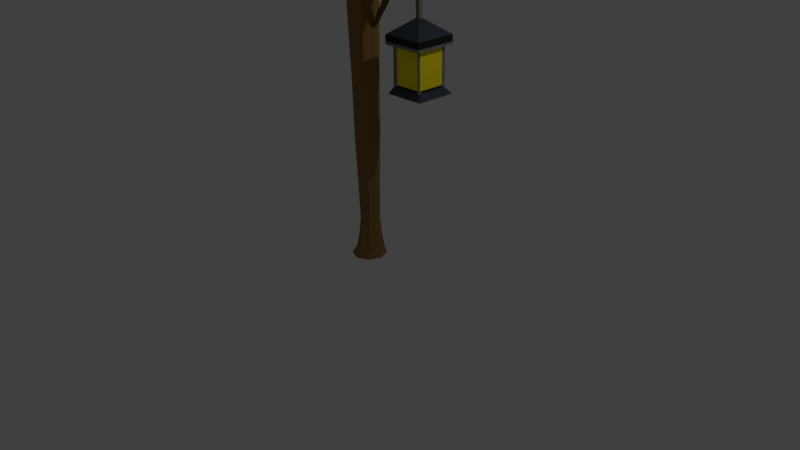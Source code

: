 # Source: lamppost.blend  (saved by Blender 2.77.0; exported with 4.5.12 LTS)
import bpy
from mathutils import Matrix  # noqa: F401  (used for matrix-valued properties, if any)

bpy.ops.wm.read_factory_settings(use_empty=True)
scene = bpy.context.scene
scene.name = 'Scene'

# ---- collections
col_collection_1 = bpy.data.collections.new('Collection 1'); scene.collection.children.link(col_collection_1)

# ---- materials (node trees are filled in below, after node groups)
mat_material_001 = bpy.data.materials.new('Material.001')
mat_material_001.alpha_threshold = 0.0
mat_material_001.use_transparent_shadow = False
mat_material_001.roughness = 0.5
mat_lampmat = bpy.data.materials.new('lampMat')
mat_lampmat.alpha_threshold = 0.0
mat_lampmat.use_transparent_shadow = False
mat_lampmat.diffuse_color = (0.2699, 0.154, 0.04993, 1.0)
mat_lampmat.specular_color = (0.448, 0.2023, 0.06468)
mat_lampmat.roughness = 0.5
mat_lampmat2 = bpy.data.materials.new('lampMat2')
mat_lampmat2.alpha_threshold = 0.0
mat_lampmat2.use_transparent_shadow = False
mat_lampmat2.diffuse_color = (0.1373, 0.09175, 0.02315, 1.0)
mat_lampmat2.roughness = 0.5
mat_metallamp = bpy.data.materials.new('metallamp')
mat_metallamp.alpha_threshold = 0.0
mat_metallamp.use_transparent_shadow = False
mat_metallamp.diffuse_color = (0.2175, 0.2199, 0.1797, 1.0)
mat_metallamp.specular_color = (0.2633, 0.2626, 0.2208)
mat_metallamp.roughness = 0.5
mat_metallamp2 = bpy.data.materials.new('metallamp2')
mat_metallamp2.alpha_threshold = 0.0
mat_metallamp2.use_transparent_shadow = False
mat_metallamp2.diffuse_color = (0.05286, 0.06663, 0.08438, 1.0)
mat_metallamp2.specular_color = (0.01681, 0.02029, 0.02519)
mat_metallamp2.roughness = 0.5
mat_metalllammp3 = bpy.data.materials.new('metalllammp3')
mat_metalllammp3.alpha_threshold = 0.0
mat_metalllammp3.use_transparent_shadow = False
mat_metalllammp3.diffuse_color = (0.01655, 0.02024, 0.02493, 1.0)
mat_metalllammp3.roughness = 0.5
mat_sheetlamp = bpy.data.materials.new('sheetLamp')
mat_sheetlamp.alpha_threshold = 0.0
mat_sheetlamp.use_transparent_shadow = False
mat_sheetlamp.diffuse_color = (1.0, 0.8275, 0.01018, 1.0)
mat_sheetlamp.specular_color = (1.0, 0.9985, 0.1433)
mat_sheetlamp.roughness = 0.5

# ---- material node trees
mat_material_001.use_nodes = True; mat_material_001.node_tree.nodes.clear()
_N = mat_material_001.node_tree.nodes; _L = mat_material_001.node_tree.links
n0 = _N.new('ShaderNodeOutputMaterial'); n0.name = 'Material Output'; n0.location = (300, 300)
n1 = _N.new('ShaderNodeBsdfDiffuse'); n1.name = 'Diffuse BSDF'; n1.location = (10, 300)
n1.inputs[0].default_value = (0.326, 0.1709, 0.09388, 1.0)
_L.new(n1.outputs[0], n0.inputs[0])
n0.is_active_output = True

# ---- world
world_world = bpy.data.worlds.new('World'); scene.world = world_world
world_world.color = (0.05088, 0.05088, 0.05088)
world_world.use_sun_shadow = False
world_world.sun_shadow_jitter_overblur = 0.0
world_world.cycles.sampling_method = 'MANUAL'

# ---- cameras
cam_camera = bpy.data.cameras.new('Camera')
cam_camera.clip_end = 100.0
cam_camera.lens = 35.0
cam_camera.sensor_width = 32.0
cam_camera.sensor_height = 18.0
cam_camera.ortho_scale = 7.314
cam_camera.dof.focus_distance = 0.0
cam_camera.dof.aperture_fstop = 128.0

# ---- lights
light_lamp = bpy.data.lights.new('Lamp', 'POINT')
light_lamp.transmission_factor = 0.0
light_lamp.cutoff_distance = 30.0
light_lamp.energy = 100.0
light_lamp.shadow_buffer_clip_start = 1.001
light_lamp.shadow_soft_size = 0.1
light_lamp.shadow_maximum_resolution = 0.006
light_lamp.use_absolute_resolution = True

# ---- meshes
me_cylinder = bpy.data.meshes.new('Cylinder')
me_cylinder.from_pydata([(5.013, 13.13, 18.11), (8.864, 13.13, 18.11), (5.013, 13.13, 14.26), (8.864, 13.13, 14.26), (5.315, 13.73, 17.71), (8.37, 13.73, 17.71), (5.315, 13.73, 14.66), (8.37, 13.73, 14.66), (5.315, 13.91, 17.71), (8.37, 13.91, 17.71), (5.315, 13.91, 14.66), (8.37, 13.91, 14.66), (4.856, 17.37, 18.17), (8.822, 17.37, 18.17), (4.856, 17.37, 14.2), (8.822, 17.37, 14.2), (5.315, 17.25, 14.66), (8.37, 17.25, 14.66), (8.37, 17.25, 17.71), (5.315, 17.25, 17.71), (5.368, 13.13, 18.11), (5.368, 13.13, 14.26), (5.603, 13.73, 17.71), (5.603, 13.73, 14.66), (5.603, 13.91, 17.58), (5.603, 13.91, 14.79), (5.23, 17.37, 18.17), (5.23, 17.37, 14.2), (5.603, 17.25, 17.58), (5.603, 17.25, 14.79), (8.536, 13.13, 18.11), (8.111, 13.73, 17.71), (8.111, 13.91, 17.58), (8.485, 17.37, 18.17), (8.111, 17.25, 14.79), (8.536, 13.13, 14.26), (8.111, 13.73, 14.66), (8.111, 13.91, 14.79), (8.485, 17.37, 14.2), (8.111, 17.25, 17.58), (5.013, 13.13, 14.56), (8.864, 13.13, 14.56), (5.315, 13.73, 14.89), (8.37, 13.73, 14.89), (5.408, 13.91, 14.89), (8.277, 13.91, 14.89), (4.856, 17.37, 14.51), (8.822, 17.37, 14.51), (5.408, 17.25, 14.89), (8.277, 17.25, 14.89), (5.481, 18.23, 14.2), (5.368, 13.13, 14.56), (5.731, 18.23, 14.2), (8.536, 13.13, 14.56), (5.013, 13.13, 17.82), (5.315, 13.73, 17.47), (5.408, 13.91, 17.47), (4.856, 17.37, 17.86), (8.277, 17.25, 17.47), (5.368, 13.13, 17.82), (8.536, 13.13, 17.82), (8.864, 13.13, 17.82), (8.37, 13.73, 17.47), (8.277, 13.91, 17.47), (8.822, 17.37, 17.86), (5.408, 17.25, 17.47), (5.981, 18.23, 14.2), (6.232, 18.23, 14.2), (8.37, 16.97, 14.66), (8.37, 16.69, 14.66), (8.37, 16.41, 14.66), (8.37, 16.13, 14.66), (8.37, 15.86, 14.66), (8.37, 15.58, 14.66), (8.37, 15.3, 14.66), (8.37, 15.02, 14.66), (8.37, 14.74, 14.66), (8.37, 14.46, 14.66), (8.37, 14.19, 14.66), (5.315, 16.97, 17.71), (5.315, 16.69, 17.71), (5.315, 16.41, 17.71), (5.315, 16.13, 17.71), (5.315, 15.86, 17.71), (5.315, 15.58, 17.71), (5.315, 15.3, 17.71), (5.315, 15.02, 17.71), (5.315, 14.74, 17.71), (5.315, 14.46, 17.71), (5.315, 14.19, 17.71), (5.315, 14.19, 14.66), (5.315, 14.46, 14.66), (5.315, 14.74, 14.66), (5.315, 15.02, 14.66), (5.315, 15.3, 14.66), (5.315, 15.58, 14.66), (5.315, 15.86, 14.66), (5.315, 16.13, 14.66), (5.315, 16.41, 14.66), (5.315, 16.69, 14.66), (5.315, 16.97, 14.66), (8.37, 14.19, 17.71), (8.37, 14.46, 17.71), (8.37, 14.74, 17.71), (8.37, 15.02, 17.71), (8.37, 15.3, 17.71), (8.37, 15.58, 17.71), (8.37, 15.86, 17.71), (8.37, 16.13, 17.71), (8.37, 16.41, 17.71), (8.37, 16.69, 17.71), (8.37, 16.97, 17.71), (5.603, 14.19, 14.79), (5.603, 14.46, 14.79), (5.603, 14.74, 14.79), (5.603, 15.02, 14.79), (5.603, 15.3, 14.79), (5.603, 15.58, 14.79), (5.603, 15.86, 14.79), (5.603, 16.13, 14.79), (5.603, 16.41, 14.79), (5.603, 16.69, 14.79), (5.603, 16.97, 14.79), (5.603, 14.19, 17.58), (5.603, 14.46, 17.58), (5.603, 14.74, 17.58), (5.603, 15.02, 17.58), (5.603, 15.3, 17.58), (5.603, 15.58, 17.58), (5.603, 15.86, 17.58), (5.603, 16.13, 17.58), (5.603, 16.41, 17.58), (5.603, 16.69, 17.58), (5.603, 16.97, 17.58), (8.111, 14.19, 14.79), (8.111, 14.46, 14.79), (8.111, 14.74, 14.79), (8.111, 15.02, 14.79), (8.111, 15.3, 14.79), (8.111, 15.58, 14.79), (8.111, 15.86, 14.79), (8.111, 16.13, 14.79), (8.111, 16.41, 14.79), (8.111, 16.69, 14.79), (8.111, 16.97, 14.79), (8.111, 14.19, 17.58), (8.111, 14.46, 17.58), (8.111, 14.74, 17.58), (8.111, 15.02, 17.58), (8.111, 15.3, 17.58), (8.111, 15.58, 17.58), (8.111, 15.86, 17.58), (8.111, 16.13, 17.58), (8.111, 16.41, 17.58), (8.111, 16.69, 17.58), (8.111, 16.97, 17.58), (8.277, 14.19, 14.89), (8.277, 14.46, 14.89), (8.277, 14.74, 14.89), (8.277, 15.02, 14.89), (8.277, 15.3, 14.89), (8.277, 15.58, 14.89), (8.277, 15.86, 14.89), (8.277, 16.13, 14.89), (8.277, 16.41, 14.89), (8.277, 16.69, 14.89), (8.277, 16.97, 14.89), (5.408, 14.19, 14.89), (5.408, 14.46, 14.89), (5.408, 14.74, 14.89), (5.408, 15.02, 14.89), (5.408, 15.3, 14.89), (5.408, 15.58, 14.89), (5.408, 15.86, 14.89), (5.408, 16.13, 14.89), (5.408, 16.41, 14.89), (5.408, 16.69, 14.89), (5.408, 16.97, 14.89), (8.277, 14.19, 17.47), (8.277, 14.46, 17.47), (8.277, 14.74, 17.47), (8.277, 15.02, 17.47), (8.277, 15.3, 17.47), (8.277, 15.58, 17.47), (8.277, 15.86, 17.47), (8.277, 16.13, 17.47), (8.277, 16.41, 17.47), (8.277, 16.69, 17.47), (8.277, 16.97, 17.47), (5.408, 14.19, 17.47), (5.408, 14.46, 17.47), (5.408, 14.74, 17.47), (5.408, 15.02, 17.47), (5.408, 15.3, 17.47), (5.408, 15.58, 17.47), (5.408, 15.86, 17.47), (5.408, 16.13, 17.47), (5.408, 16.41, 17.47), (5.408, 16.69, 17.47), (5.408, 16.97, 17.47), (8.292, 13.13, 14.26), (8.049, 13.13, 14.26), (7.805, 13.13, 14.26), (7.561, 13.13, 14.26), (7.318, 13.13, 14.26), (7.074, 13.13, 14.26), (6.83, 13.13, 14.26), (6.587, 13.13, 14.26), (6.343, 13.13, 14.26), (6.099, 13.13, 14.26), (5.856, 13.13, 14.26), (5.612, 13.13, 14.26), (7.918, 13.73, 14.66), (7.725, 13.73, 14.66), (7.532, 13.73, 14.66), (7.339, 13.73, 14.66), (7.146, 13.73, 14.66), (6.954, 13.73, 14.66), (6.761, 13.73, 14.66), (6.568, 13.73, 14.66), (6.375, 13.73, 14.66), (6.182, 13.73, 14.66), (5.989, 13.73, 14.66), (5.796, 13.73, 14.66), (7.918, 13.91, 14.79), (7.725, 13.91, 14.79), (7.532, 13.91, 14.79), (7.339, 13.91, 14.79), (7.146, 13.91, 14.79), (6.954, 13.91, 14.79), (6.761, 13.91, 14.79), (6.568, 13.91, 14.79), (6.375, 13.91, 14.79), (6.182, 13.91, 14.79), (5.989, 13.91, 14.79), (5.796, 13.91, 14.79), (8.235, 17.37, 14.2), (7.984, 17.37, 14.2), (7.734, 17.37, 14.2), (7.484, 17.37, 14.2), (7.233, 17.37, 14.2), (6.983, 17.37, 14.2), (6.732, 17.37, 14.2), (6.482, 17.37, 14.2), (6.232, 17.37, 14.2), (5.981, 17.37, 14.2), (5.731, 17.37, 14.2), (5.481, 17.37, 14.2), (7.918, 17.25, 17.58), (7.725, 17.25, 17.58), (7.532, 17.25, 17.58), (7.339, 17.25, 17.58), (7.146, 17.25, 17.58), (6.954, 17.25, 17.58), (6.761, 17.25, 17.58), (6.568, 17.25, 17.58), (6.375, 17.25, 17.58), (6.182, 17.25, 17.58), (5.989, 17.25, 17.58), (5.796, 17.25, 17.58), (5.612, 13.13, 18.11), (5.856, 13.13, 18.11), (6.099, 13.13, 18.11), (6.343, 13.13, 18.11), (6.587, 13.13, 18.11), (6.83, 13.13, 18.11), (7.074, 13.13, 18.11), (7.318, 13.13, 18.11), (7.561, 13.13, 18.11), (7.805, 13.13, 18.11), (8.049, 13.13, 18.11), (8.292, 13.13, 18.11), (5.796, 13.73, 17.71), (5.989, 13.73, 17.71), (6.182, 13.73, 17.71), (6.375, 13.73, 17.71), (6.568, 13.73, 17.71), (6.761, 13.73, 17.71), (6.954, 13.73, 17.71), (7.146, 13.73, 17.71), (7.339, 13.73, 17.71), (7.532, 13.73, 17.71), (7.725, 13.73, 17.71), (7.918, 13.73, 17.71), (5.796, 13.91, 17.58), (5.989, 13.91, 17.58), (6.182, 13.91, 17.58), (6.375, 13.91, 17.58), (6.568, 13.91, 17.58), (6.761, 13.91, 17.58), (6.954, 13.91, 17.58), (7.146, 13.91, 17.58), (7.339, 13.91, 17.58), (7.532, 13.91, 17.58), (7.725, 13.91, 17.58), (7.918, 13.91, 17.58), (5.481, 17.37, 18.17), (5.731, 17.37, 18.17), (5.981, 17.37, 18.17), (6.232, 17.37, 18.17), (6.482, 17.37, 18.17), (6.732, 17.37, 18.17), (6.983, 17.37, 18.17), (7.233, 17.37, 18.17), (7.484, 17.37, 18.17), (7.734, 17.37, 18.17), (7.984, 17.37, 18.17), (8.235, 17.37, 18.17), (5.796, 17.25, 14.79), (5.989, 17.25, 14.79), (6.182, 17.25, 14.79), (6.375, 17.25, 14.79), (6.568, 17.25, 14.79), (6.761, 17.25, 14.79), (6.954, 17.25, 14.79), (7.146, 17.25, 14.79), (7.339, 17.25, 14.79), (7.532, 17.25, 14.79), (7.725, 17.25, 14.79), (7.918, 17.25, 14.79), (5.612, 13.13, 14.56), (5.856, 13.13, 14.56), (6.099, 13.13, 14.56), (6.343, 13.13, 14.56), (6.587, 13.13, 14.56), (6.83, 13.13, 14.56), (7.074, 13.13, 14.56), (7.318, 13.13, 14.56), (7.561, 13.13, 14.56), (7.805, 13.13, 14.56), (8.049, 13.13, 14.56), (8.292, 13.13, 14.56), (6.482, 18.23, 14.2), (6.732, 18.23, 14.2), (6.983, 18.23, 14.2), (7.233, 18.23, 14.2), (7.484, 18.23, 14.2), (7.734, 18.23, 14.2), (7.984, 18.23, 14.2), (8.235, 18.23, 14.2), (8.822, 18.23, 17.86), (4.856, 18.23, 17.86), (8.822, 18.23, 14.51), (4.856, 18.23, 14.51), (8.485, 18.23, 14.2), (8.485, 18.23, 18.17), (5.23, 18.23, 14.2), (5.23, 18.23, 18.17), (8.822, 18.23, 14.2), (4.856, 18.23, 14.2), (8.822, 18.23, 18.17), (4.856, 18.23, 18.17), (5.612, 13.13, 17.82), (5.856, 13.13, 17.82), (6.099, 13.13, 17.82), (6.343, 13.13, 17.82), (6.587, 13.13, 17.82), (6.83, 13.13, 17.82), (7.074, 13.13, 17.82), (7.318, 13.13, 17.82), (7.561, 13.13, 17.82), (7.805, 13.13, 17.82), (8.049, 13.13, 17.82), (8.292, 13.13, 17.82), (7.918, 14.19, 17.58), (7.725, 14.19, 17.58), (7.532, 14.19, 17.58), (7.339, 14.19, 17.58), (7.146, 14.19, 17.58), (6.954, 14.19, 17.58), (6.761, 14.19, 17.58), (6.568, 14.19, 17.58), (6.375, 14.19, 17.58), (6.182, 14.19, 17.58), (5.989, 14.19, 17.58), (5.796, 14.19, 17.58), (7.918, 14.46, 17.58), (7.725, 14.46, 17.58), (7.532, 14.46, 17.58), (7.339, 14.46, 17.58), (7.146, 14.46, 17.58), (6.954, 14.46, 17.58), (6.761, 14.46, 17.58), (6.568, 14.46, 17.58), (6.375, 14.46, 17.58), (6.182, 14.46, 17.58), (5.989, 14.46, 17.58), (5.796, 14.46, 17.58), (7.918, 14.74, 17.58), (7.725, 14.74, 17.58), (7.532, 14.74, 17.58), (7.339, 14.74, 17.58), (7.146, 14.74, 17.58), (6.954, 14.74, 17.58), (6.761, 14.74, 17.58), (6.568, 14.74, 17.58), (6.375, 14.74, 17.58), (6.182, 14.74, 17.58), (5.989, 14.74, 17.58), (5.796, 14.74, 17.58), (7.918, 15.02, 17.58), (7.725, 15.02, 17.58), (7.532, 15.02, 17.58), (7.339, 15.02, 17.58), (7.146, 15.02, 17.58), (6.954, 15.02, 17.58), (6.761, 15.02, 17.58), (6.568, 15.02, 17.58), (6.375, 15.02, 17.58), (6.182, 15.02, 17.58), (5.989, 15.02, 17.58), (5.796, 15.02, 17.58), (7.918, 15.3, 17.58), (7.725, 15.3, 17.58), (7.532, 15.3, 17.58), (7.339, 15.3, 17.58), (7.146, 15.3, 17.58), (6.954, 15.3, 17.58), (6.761, 15.3, 17.58), (6.568, 15.3, 17.58), (6.375, 15.3, 17.58), (6.182, 15.3, 17.58), (5.989, 15.3, 17.58), (5.796, 15.3, 17.58), (7.918, 15.58, 17.58), (7.725, 15.58, 17.58), (7.532, 15.58, 17.58), (7.339, 15.58, 17.58), (7.146, 15.58, 17.58), (6.954, 15.58, 17.58), (6.761, 15.58, 17.58), (6.568, 15.58, 17.58), (6.375, 15.58, 17.58), (6.182, 15.58, 17.58), (5.989, 15.58, 17.58), (5.796, 15.58, 17.58), (7.918, 15.86, 17.58), (7.725, 15.86, 17.58), (7.532, 15.86, 17.58), (7.339, 15.86, 17.58), (7.146, 15.86, 17.58), (6.954, 15.86, 17.58), (6.761, 15.86, 17.58), (6.568, 15.86, 17.58), (6.375, 15.86, 17.58), (6.182, 15.86, 17.58), (5.989, 15.86, 17.58), (5.796, 15.86, 17.58), (7.918, 16.13, 17.58), (7.725, 16.13, 17.58), (7.532, 16.13, 17.58), (7.339, 16.13, 17.58), (7.146, 16.13, 17.58), (6.954, 16.13, 17.58), (6.761, 16.13, 17.58), (6.568, 16.13, 17.58), (6.375, 16.13, 17.58), (6.182, 16.13, 17.58), (5.989, 16.13, 17.58), (5.796, 16.13, 17.58), (7.918, 16.41, 17.58), (7.725, 16.41, 17.58), (7.532, 16.41, 17.58), (7.339, 16.41, 17.58), (7.146, 16.41, 17.58), (6.954, 16.41, 17.58), (6.761, 16.41, 17.58), (6.568, 16.41, 17.58), (6.375, 16.41, 17.58), (6.182, 16.41, 17.58), (5.989, 16.41, 17.58), (5.796, 16.41, 17.58), (7.918, 16.69, 17.58), (7.725, 16.69, 17.58), (7.532, 16.69, 17.58), (7.339, 16.69, 17.58), (7.146, 16.69, 17.58), (6.954, 16.69, 17.58), (6.761, 16.69, 17.58), (6.568, 16.69, 17.58), (6.375, 16.69, 17.58), (6.182, 16.69, 17.58), (5.989, 16.69, 17.58), (5.796, 16.69, 17.58), (7.918, 16.97, 17.58), (7.725, 16.97, 17.58), (7.532, 16.97, 17.58), (7.339, 16.97, 17.58), (7.146, 16.97, 17.58), (6.954, 16.97, 17.58), (6.761, 16.97, 17.58), (6.568, 16.97, 17.58), (6.375, 16.97, 17.58), (6.182, 16.97, 17.58), (5.989, 16.97, 17.58), (5.796, 16.97, 17.58), (5.796, 14.19, 14.79), (5.989, 14.19, 14.79), (6.182, 14.19, 14.79), (6.375, 14.19, 14.79), (6.568, 14.19, 14.79), (6.761, 14.19, 14.79), (6.954, 14.19, 14.79), (7.146, 14.19, 14.79), (7.339, 14.19, 14.79), (7.532, 14.19, 14.79), (7.725, 14.19, 14.79), (7.918, 14.19, 14.79), (5.796, 14.46, 14.79), (5.989, 14.46, 14.79), (6.182, 14.46, 14.79), (6.375, 14.46, 14.79), (6.568, 14.46, 14.79), (6.761, 14.46, 14.79), (6.954, 14.46, 14.79), (7.146, 14.46, 14.79), (7.339, 14.46, 14.79), (7.532, 14.46, 14.79), (7.725, 14.46, 14.79), (7.918, 14.46, 14.79), (5.796, 14.74, 14.79), (5.989, 14.74, 14.79), (6.182, 14.74, 14.79), (6.375, 14.74, 14.79), (6.568, 14.74, 14.79), (6.761, 14.74, 14.79), (6.954, 14.74, 14.79), (7.146, 14.74, 14.79), (7.339, 14.74, 14.79), (7.532, 14.74, 14.79), (7.725, 14.74, 14.79), (7.918, 14.74, 14.79), (5.796, 15.02, 14.79), (5.989, 15.02, 14.79), (6.182, 15.02, 14.79), (6.375, 15.02, 14.79), (6.568, 15.02, 14.79), (6.761, 15.02, 14.79), (6.954, 15.02, 14.79), (7.146, 15.02, 14.79), (7.339, 15.02, 14.79), (7.532, 15.02, 14.79), (7.725, 15.02, 14.79), (7.918, 15.02, 14.79), (5.796, 15.3, 14.79), (5.989, 15.3, 14.79), (6.182, 15.3, 14.79), (6.375, 15.3, 14.79), (6.568, 15.3, 14.79), (6.761, 15.3, 14.79), (6.954, 15.3, 14.79), (7.146, 15.3, 14.79), (7.339, 15.3, 14.79), (7.532, 15.3, 14.79), (7.725, 15.3, 14.79), (7.918, 15.3, 14.79), (5.796, 15.58, 14.79), (5.989, 15.58, 14.79), (6.182, 15.58, 14.79), (6.375, 15.58, 14.79), (6.568, 15.58, 14.79), (6.761, 15.58, 14.79), (6.954, 15.58, 14.79), (7.146, 15.58, 14.79), (7.339, 15.58, 14.79), (7.532, 15.58, 14.79), (7.725, 15.58, 14.79), (7.918, 15.58, 14.79), (5.796, 15.86, 14.79), (5.989, 15.86, 14.79), (6.182, 15.86, 14.79), (6.375, 15.86, 14.79), (6.568, 15.86, 14.79), (6.761, 15.86, 14.79), (6.954, 15.86, 14.79), (7.146, 15.86, 14.79), (7.339, 15.86, 14.79), (7.532, 15.86, 14.79), (7.725, 15.86, 14.79), (7.918, 15.86, 14.79), (5.796, 16.13, 14.79), (5.989, 16.13, 14.79), (6.182, 16.13, 14.79), (6.375, 16.13, 14.79), (6.568, 16.13, 14.79), (6.761, 16.13, 14.79), (6.954, 16.13, 14.79), (7.146, 16.13, 14.79), (7.339, 16.13, 14.79), (7.532, 16.13, 14.79), (7.725, 16.13, 14.79), (7.918, 16.13, 14.79), (5.796, 16.41, 14.79), (5.989, 16.41, 14.79), (6.182, 16.41, 14.79), (6.375, 16.41, 14.79), (6.568, 16.41, 14.79), (6.761, 16.41, 14.79), (6.954, 16.41, 14.79), (7.146, 16.41, 14.79), (7.339, 16.41, 14.79), (7.532, 16.41, 14.79), (7.725, 16.41, 14.79), (7.918, 16.41, 14.79), (5.796, 16.69, 14.79), (5.989, 16.69, 14.79), (6.182, 16.69, 14.79), (6.375, 16.69, 14.79), (6.568, 16.69, 14.79), (6.761, 16.69, 14.79), (6.954, 16.69, 14.79), (7.146, 16.69, 14.79), (7.339, 16.69, 14.79), (7.532, 16.69, 14.79), (7.725, 16.69, 14.79), (7.918, 16.69, 14.79), (5.796, 16.97, 14.79), (5.989, 16.97, 14.79), (6.182, 16.97, 14.79), (6.375, 16.97, 14.79), (6.568, 16.97, 14.79), (6.761, 16.97, 14.79), (6.954, 16.97, 14.79), (7.146, 16.97, 14.79), (7.339, 16.97, 14.79), (7.532, 16.97, 14.79), (7.725, 16.97, 14.79), (7.918, 16.97, 14.79), (4.856, 17.62, 18.17), (8.822, 17.62, 18.17), (4.856, 17.62, 14.2), (8.822, 17.62, 14.2), (5.23, 17.62, 18.17), (5.23, 17.62, 14.2), (8.485, 17.62, 18.17), (8.485, 17.62, 14.2), (4.856, 17.62, 14.51), (8.822, 17.62, 14.51), (4.856, 17.62, 17.86), (8.822, 17.62, 17.86), (8.235, 17.62, 14.2), (7.984, 17.62, 14.2), (7.734, 17.62, 14.2), (7.484, 17.62, 14.2), (7.233, 17.62, 14.2), (6.983, 17.62, 14.2), (6.732, 17.62, 14.2), (6.482, 17.62, 14.2), (6.232, 17.62, 14.2), (5.981, 17.62, 14.2), (5.731, 17.62, 14.2), (5.481, 17.62, 14.2), (5.481, 17.62, 18.17), (5.731, 17.62, 18.17), (5.981, 17.62, 18.17), (6.232, 17.62, 18.17), (6.482, 17.62, 18.17), (6.732, 17.62, 18.17), (6.983, 17.62, 18.17), (7.233, 17.62, 18.17), (7.484, 17.62, 18.17), (7.734, 17.62, 18.17), (7.984, 17.62, 18.17), (8.235, 17.62, 18.17), (5.481, 18.23, 18.17), (5.731, 18.23, 18.17), (5.981, 18.23, 18.17), (6.232, 18.23, 18.17), (6.482, 18.23, 18.17), (6.732, 18.23, 18.17), (6.983, 18.23, 18.17), (7.233, 18.23, 18.17), (7.484, 18.23, 18.17), (7.734, 18.23, 18.17), (7.984, 18.23, 18.17), (8.235, 18.23, 18.17), (6.724, 19.58, 16.0), (6.748, 19.58, 16.0), (6.772, 19.58, 16.0), (6.796, 19.58, 16.0), (6.82, 19.58, 16.0), (6.844, 19.58, 16.0), (6.868, 19.58, 16.0), (6.891, 19.58, 16.0), (6.915, 19.58, 16.0), (6.939, 19.58, 16.0), (6.963, 19.58, 16.0), (6.987, 19.58, 16.0), (7.044, 19.58, 16.34), (6.664, 19.58, 16.34), (7.044, 19.58, 16.02), (6.664, 19.58, 16.02), (7.011, 19.58, 16.0), (7.011, 19.58, 16.37), (6.7, 19.58, 16.0), (6.7, 19.58, 16.37), (7.044, 19.58, 16.0), (6.664, 19.58, 16.0), (7.044, 19.58, 16.37), (6.664, 19.58, 16.37), (6.724, 19.58, 16.37), (6.748, 19.58, 16.37), (6.772, 19.58, 16.37), (6.796, 19.58, 16.37), (6.82, 19.58, 16.37), (6.844, 19.58, 16.37), (6.868, 19.58, 16.37), (6.891, 19.58, 16.37), (6.915, 19.58, 16.37), (6.939, 19.58, 16.37), (6.963, 19.58, 16.37), (6.987, 19.58, 16.37), (6.724, 21.97, 16.0), (6.748, 21.97, 16.0), (6.772, 21.97, 16.0), (6.796, 21.97, 16.0), (6.82, 21.97, 16.0), (6.844, 21.97, 16.0), (6.868, 21.97, 16.0), (6.891, 21.97, 16.0), (6.915, 21.97, 16.0), (6.939, 21.97, 16.0), (6.963, 21.97, 16.0), (6.987, 21.97, 16.0), (7.011, 21.97, 16.34), (6.7, 21.97, 16.34), (7.044, 21.97, 16.34), (6.664, 21.97, 16.34), (7.011, 21.97, 16.02), (6.7, 21.97, 16.02), (7.044, 21.97, 16.02), (6.664, 21.97, 16.02), (7.011, 21.97, 16.0), (7.011, 21.97, 16.37), (6.7, 21.97, 16.0), (6.7, 21.97, 16.37), (7.044, 21.97, 16.0), (6.664, 21.97, 16.0), (7.044, 21.97, 16.37), (6.664, 21.97, 16.37), (6.724, 21.97, 16.37), (6.748, 21.97, 16.37), (6.772, 21.97, 16.37), (6.796, 21.97, 16.37), (6.82, 21.97, 16.37), (6.844, 21.97, 16.37), (6.868, 21.97, 16.37), (6.891, 21.97, 16.37), (6.915, 21.97, 16.37), (6.939, 21.97, 16.37), (6.963, 21.97, 16.37), (6.987, 21.97, 16.37), (6.987, 21.97, 16.02), (6.963, 21.97, 16.02), (6.939, 21.97, 16.02), (6.915, 21.97, 16.02), (6.891, 21.97, 16.02), (6.868, 21.97, 16.02), (6.844, 21.97, 16.02), (6.82, 21.97, 16.02), (6.796, 21.97, 16.02), (6.772, 21.97, 16.02), (6.748, 21.97, 16.02), (6.724, 21.97, 16.02), (6.987, 21.97, 16.34), (6.963, 21.97, 16.34), (6.939, 21.97, 16.34), (6.915, 21.97, 16.34), (6.891, 21.97, 16.34), (6.868, 21.97, 16.34), (6.844, 21.97, 16.34), (6.82, 21.97, 16.34), (6.796, 21.97, 16.34), (6.772, 21.97, 16.34), (6.748, 21.97, 16.34), (6.724, 21.97, 16.34), (-0.03867, -2.962, 15.02), (3.432e-08, -1.055, 15.21), (0.7733, -2.962, 15.35), (0.6719, -1.055, 15.49), (1.11, -2.962, 16.17), (0.9503, -1.055, 16.16), (0.7733, -2.962, 16.98), (0.6719, -1.055, 16.84), (-0.03867, -2.962, 17.31), (-4.876e-08, -1.055, 17.11), (-0.8507, -2.962, 16.98), (-0.6719, -1.055, 16.84), (-1.187, -2.962, 16.17), (-0.9503, -1.055, 16.16), (-0.8507, -2.962, 15.35), (-0.6719, -1.055, 15.49), (-0.1322, -4.135, 14.76), (0.8275, -4.135, 15.16), (1.225, -4.135, 16.12), (0.8275, -4.135, 17.08), (-0.1322, -4.135, 17.48), (-1.092, -4.135, 17.08), (-1.489, -4.135, 16.12), (-1.092, -4.135, 15.16), (-0.302, -4.989, 14.4), (0.9169, -4.989, 14.9), (1.422, -4.989, 16.12), (0.9169, -4.989, 17.34), (-0.302, -4.989, 17.85), (-1.521, -4.989, 17.34), (-2.026, -4.989, 16.12), (-1.521, -4.989, 14.9), (-0.04916, 2.904, 15.12), (0.6917, 2.904, 15.42), (0.9986, 2.904, 16.16), (0.6917, 2.904, 16.9), (-0.04916, 2.904, 17.21), (-0.79, 2.904, 16.9), (-1.097, 2.904, 16.16), (-0.79, 2.904, 15.42), (-0.09206, 7.661, 14.95), (0.7634, 7.661, 15.31), (1.118, 7.661, 16.16), (0.7634, 7.661, 17.02), (-0.09206, 7.661, 17.37), (-0.9475, 7.661, 17.02), (-1.302, 7.661, 16.16), (-0.9475, 7.661, 15.31), (-0.1151, 12.92, 14.9), (0.776, 12.92, 15.27), (1.145, 12.92, 16.16), (0.776, 12.92, 17.06), (-0.1151, 12.92, 17.42), (-1.006, 12.92, 17.06), (-1.375, 12.92, 16.16), (-1.006, 12.92, 15.27), (-0.1747, 17.24, 14.79), (0.7998, 17.24, 15.19), (1.204, 17.24, 16.16), (0.7998, 17.24, 17.14), (-0.1747, 17.24, 17.54), (-1.149, 17.24, 17.14), (-1.553, 17.24, 16.16), (-1.149, 17.24, 15.19), (-0.2742, 23.61, 14.69), (0.7701, 23.61, 15.12), (1.203, 23.61, 16.16), (0.7701, 23.61, 17.21), (-0.2742, 23.61, 17.64), (-1.318, 23.61, 17.21), (-1.751, 23.61, 16.16), (-1.318, 23.61, 15.12), (-0.2907, 24.44, 15.06), (0.4919, 24.44, 15.38), (0.8161, 24.44, 16.16), (0.4919, 24.44, 16.95), (-0.2907, 24.44, 17.27), (-1.073, 24.44, 16.95), (-1.398, 24.44, 16.16), (-1.073, 24.44, 15.38), (-0.2522, 24.55, 16.3), (-0.3148, 24.55, 16.27), (-0.3407, 24.55, 16.21), (-0.3148, 24.55, 16.14), (-0.2522, 24.55, 16.12), (-0.1897, 24.55, 16.14), (-0.1637, 24.55, 16.21), (-0.1897, 24.55, 16.27), (-1.26, 24.35, 15.19), (-0.2824, 24.35, 14.78), (-1.26, 24.35, 17.14), (-1.665, 24.35, 16.16), (0.6953, 24.35, 17.14), (-0.2824, 24.35, 17.55), (0.6953, 24.35, 15.19), (1.1, 24.35, 16.16), (0.7734, 22.92, 17.2), (-0.2634, 22.92, 17.63), (0.7734, 22.92, 15.13), (1.203, 22.85, 16.16), (-1.729, 22.92, 16.16), (-1.3, 22.92, 15.13), (-1.3, 22.92, 17.2), (-0.2634, 22.92, 14.7), (-0.2422, 21.56, 17.61), (1.203, 21.61, 16.16), (-1.264, 21.56, 15.14), (-1.264, 21.56, 17.19), (0.7797, 21.56, 17.19), (0.7797, 21.56, 15.14), (-1.687, 21.56, 16.16), (-0.2422, 21.56, 14.72), (-0.1803, 17.59, 17.55), (1.203, 17.59, 16.16), (-1.159, 17.59, 15.19), (-1.159, 17.59, 17.14), (0.7982, 17.59, 17.14), (0.7982, 17.59, 15.19), (-1.564, 17.59, 16.16), (-0.1803, 17.59, 14.78), (0.7945, 18.38, 17.15), (0.7945, 18.38, 15.18), (-1.589, 18.38, 16.16), (-0.1926, 18.38, 14.77), (-0.1926, 18.38, 17.56), (1.203, 18.38, 16.16), (-1.18, 18.38, 15.18), (-1.18, 18.38, 17.15), (0.9415, -2.962, 15.76), (0.8111, -1.055, 15.83), (1.026, -4.135, 15.64), (1.169, -4.989, 15.51), (0.8451, 2.904, 15.79), (0.9406, 7.661, 15.74), (0.9606, 12.92, 15.72), (1.002, 17.24, 15.68), (0.9864, 23.61, 15.64), (0.654, 24.44, 15.77), (-0.3278, 24.55, 16.24), (0.8978, 24.35, 15.68), (0.9857, 22.84, 15.7), (0.9927, 21.67, 15.62), (1.001, 17.59, 15.67), (0.9989, 18.38, 15.67), (0.9415, -2.962, 16.57), (0.8111, -1.055, 16.5), (1.026, -4.135, 16.6), (1.169, -4.989, 16.73), (0.8451, 2.904, 16.53), (0.9406, 7.661, 16.59), (0.9606, 12.92, 16.61), (1.002, 17.24, 16.65), (0.9864, 23.61, 16.69), (0.654, 24.44, 16.56), (-0.3278, 24.55, 16.18), (0.8978, 24.35, 16.65), (0.9793, 22.83, 16.69), (0.9805, 21.66, 16.71), (1.001, 17.59, 16.65), (0.9989, 18.38, 16.66), (0.7765, 22.24, 17.19), (0.7765, 22.24, 15.13), (-1.708, 22.24, 16.16), (-0.2528, 22.24, 14.71), (-0.2528, 22.24, 17.62), (-1.282, 22.24, 15.13), (-1.282, 22.24, 17.19), (0.9897, 22.24, 15.43), (0.9897, 22.24, 16.9), (7.062, 23.02, 16.16), (7.062, 21.63, 16.16), (7.038, 23.01, 15.64), (7.046, 21.69, 15.55), (7.031, 22.99, 16.75), (7.032, 21.68, 16.77), (7.988, 22.45, 16.17), (7.042, 22.34, 15.34), (7.042, 22.34, 16.98), (5.605, 22.98, 15.62), (5.684, 22.99, 16.16), (5.61, 22.28, 17.02), (5.599, 21.59, 16.8), (5.613, 21.6, 15.52), (5.685, 21.54, 16.16), (5.597, 22.96, 16.78), (5.61, 22.28, 15.3), (1.805, 22.81, 15.73), (1.809, 22.25, 16.86), (1.983, 21.65, 16.16), (1.809, 22.25, 15.47), (1.983, 22.83, 16.16), (1.801, 21.69, 16.68), (1.812, 21.7, 15.65), (1.799, 22.8, 16.67), (1.397, 22.81, 15.73), (1.401, 22.24, 16.86), (1.589, 21.65, 16.16), (1.401, 22.24, 15.47), (1.589, 22.82, 16.16), (1.392, 21.69, 16.68), (1.403, 21.7, 15.65), (1.391, 22.8, 16.67), (7.634, 22.9, 16.16), (7.634, 21.75, 16.16), (7.614, 22.89, 15.74), (7.621, 21.81, 15.66), (7.608, 22.88, 16.65), (7.609, 21.8, 16.67), (7.618, 22.34, 15.48), (7.618, 22.34, 16.84), (7.988, 22.23, 16.17), (7.984, 22.45, 16.09), (7.985, 22.24, 16.07), (7.983, 22.45, 16.27), (7.983, 22.23, 16.27), (7.988, 22.34, 16.17), (7.985, 22.34, 16.04), (7.985, 22.34, 16.3), (3.915, 22.91, 16.16), (3.782, 21.64, 16.74), (3.795, 21.65, 15.58), (3.78, 22.88, 16.73), (3.787, 22.9, 15.67), (3.791, 22.26, 16.94), (3.915, 21.59, 16.16), (3.791, 22.26, 15.38), (2.992, 22.86, 15.69), (2.996, 22.26, 16.91), (3.14, 21.61, 16.16), (2.996, 22.26, 15.42), (3.14, 22.88, 16.16), (2.986, 21.66, 16.72), (2.999, 21.67, 15.61), (2.985, 22.85, 16.7), (0.8807, -1.055, 16.33), (0.9219, 2.904, 16.35), (1.029, 7.661, 16.38), (1.053, 12.92, 16.39), (1.103, 17.24, 16.41), (1.026, -2.962, 16.37), (1.126, -4.135, 16.36), (1.295, -4.989, 16.43), (1.092, 21.63, 16.44), (1.102, 17.59, 16.41), (1.101, 18.38, 16.41), (1.892, 21.67, 16.42), (1.491, 21.67, 16.42), (3.848, 21.62, 16.45), (3.063, 21.64, 16.44), (0.9991, 24.35, 15.92), (1.094, 22.84, 15.93), (1.095, 23.61, 15.9), (0.7351, 24.44, 15.97), (-0.3343, 24.55, 16.22), (1.894, 22.82, 15.95), (1.493, 22.82, 15.95), (3.851, 22.9, 15.92), (3.066, 22.87, 15.93), (3.527, 22.89, 16.16), (3.384, 21.65, 16.73), (3.397, 21.66, 15.59), (3.383, 22.87, 16.71), (3.389, 22.88, 15.68), (3.394, 22.26, 16.93), (3.394, 22.26, 15.4), (3.456, 21.63, 16.45), (3.458, 22.89, 15.92), (1.026, -2.962, 15.96), (1.126, -4.135, 15.88), (1.295, -4.989, 15.82), (1.098, 21.64, 15.89), (1.102, 17.59, 15.92), (1.101, 18.38, 15.92), (0.8807, -1.055, 16.0), (0.9219, 2.904, 15.98), (1.029, 7.661, 15.95), (1.053, 12.92, 15.94), (1.103, 17.24, 15.92), (1.898, 21.68, 15.9), (1.496, 21.67, 15.9), (3.855, 21.62, 15.87), (3.069, 21.64, 15.88), (3.462, 21.63, 15.88), (3.5, 21.08, 16.17), (2.831, 21.33, 16.18), (3.403, 21.14, 16.35), (2.907, 21.3, 16.33), (3.136, 21.23, 16.41), (3.395, 21.14, 15.95), (2.906, 21.32, 16.0), (3.143, 21.23, 15.91), (2.868, 19.89, 16.16), (2.297, 20.21, 16.16), (2.789, 19.96, 16.32), (2.361, 20.17, 16.3), (1.745, 18.3, 16.14), (2.559, 20.08, 16.38), (2.781, 19.96, 15.95), (2.363, 20.19, 16.0), (2.566, 20.08, 15.92), (2.27, 19.1, 16.15), (1.757, 19.41, 16.15), (2.2, 19.17, 16.3), (1.815, 19.38, 16.28), (1.993, 19.29, 16.35), (2.193, 19.17, 15.96), (1.817, 19.39, 16.0), (1.999, 19.29, 15.93), (1.343, 18.54, 16.14), (1.69, 18.35, 16.26), (1.389, 18.51, 16.24), (1.529, 18.44, 16.3), (1.685, 18.35, 15.99), (1.39, 18.52, 16.03), (1.533, 18.44, 15.97), (1.037, 17.64, 16.17), (1.121, 18.3, 16.17), (1.074, 17.74, 16.34), (1.109, 18.22, 16.32), (1.098, 18.0, 16.39), (1.07, 17.75, 15.96), (1.126, 18.22, 16.01), (1.102, 17.99, 15.93), (0.9684, 17.65, 16.17), (0.9477, 18.31, 16.17), (0.9892, 17.75, 16.34), (0.9475, 18.23, 16.32), (0.971, 18.01, 16.39), (0.9837, 17.76, 15.96), (0.9636, 18.24, 16.01), (0.9762, 18.01, 15.93), (8.864, 13.13, 17.56), (8.864, 13.13, 17.31), (8.864, 13.13, 17.06), (8.864, 13.13, 16.81), (8.864, 13.13, 16.56), (8.864, 13.13, 16.31), (8.864, 13.13, 16.06), (8.864, 13.13, 15.81), (8.864, 13.13, 15.56), (8.864, 13.13, 15.31), (8.864, 13.13, 15.06), (8.864, 13.13, 14.81), (8.37, 13.73, 17.27), (8.37, 13.73, 17.08), (8.37, 13.73, 16.88), (8.37, 13.73, 16.68), (8.37, 13.73, 16.48), (8.37, 13.73, 16.28), (8.37, 13.73, 16.08), (8.37, 13.73, 15.89), (8.37, 13.73, 15.69), (8.37, 13.73, 15.49), (8.37, 13.73, 15.29), (8.37, 13.73, 15.09), (8.277, 13.91, 17.27), (8.277, 13.91, 17.08), (8.277, 13.91, 16.88), (8.277, 13.91, 16.68), (8.277, 13.91, 16.48), (8.277, 13.91, 16.28), (8.277, 13.91, 16.08), (8.277, 13.91, 15.89), (8.277, 13.91, 15.69), (8.277, 13.91, 15.49), (8.277, 13.91, 15.29), (8.277, 13.91, 15.09), (8.822, 17.37, 17.6), (8.822, 17.37, 17.34), (8.822, 17.37, 17.08), (8.822, 17.37, 16.83), (8.822, 17.37, 16.57), (8.822, 17.37, 16.31), (8.822, 17.37, 16.05), (8.822, 17.37, 15.8), (8.822, 17.37, 15.54), (8.822, 17.37, 15.28), (8.822, 17.37, 15.02), (8.822, 17.37, 14.77), (5.408, 17.25, 17.27), (5.408, 17.25, 17.08), (5.408, 17.25, 16.88), (5.408, 17.25, 16.68), (5.408, 17.25, 16.48), (5.408, 17.25, 16.28), (5.408, 17.25, 16.08), (5.408, 17.25, 15.89), (5.408, 17.25, 15.69), (5.408, 17.25, 15.49), (5.408, 17.25, 15.29), (5.408, 17.25, 15.09), (5.013, 13.13, 14.81), (5.013, 13.13, 15.06), (5.013, 13.13, 15.31), (5.013, 13.13, 15.56), (5.013, 13.13, 15.81), (5.013, 13.13, 16.06), (5.013, 13.13, 16.31), (5.013, 13.13, 16.56), (5.013, 13.13, 16.81), (5.013, 13.13, 17.06), (5.013, 13.13, 17.31), (5.013, 13.13, 17.56), (5.315, 13.73, 15.09), (5.315, 13.73, 15.29), (5.315, 13.73, 15.49), (5.315, 13.73, 15.69), (5.315, 13.73, 15.89), (5.315, 13.73, 16.08), (5.315, 13.73, 16.28), (5.315, 13.73, 16.48), (5.315, 13.73, 16.68), (5.315, 13.73, 16.88), (5.315, 13.73, 17.08), (5.315, 13.73, 17.27), (5.408, 13.91, 15.09), (5.408, 13.91, 15.29), (5.408, 13.91, 15.49), (5.408, 13.91, 15.69), (5.408, 13.91, 15.89), (5.408, 13.91, 16.08), (5.408, 13.91, 16.28), (5.408, 13.91, 16.48), (5.408, 13.91, 16.68), (5.408, 13.91, 16.88), (5.408, 13.91, 17.08), (5.408, 13.91, 17.27), (4.856, 17.37, 14.77), (4.856, 17.37, 15.02), (4.856, 17.37, 15.28), (4.856, 17.37, 15.54), (4.856, 17.37, 15.8), (4.856, 17.37, 16.05), (4.856, 17.37, 16.31), (4.856, 17.37, 16.57), (4.856, 17.37, 16.83), (4.856, 17.37, 17.08), (4.856, 17.37, 17.34), (4.856, 17.37, 17.6), (8.277, 17.25, 15.09), (8.277, 17.25, 15.29), (8.277, 17.25, 15.49), (8.277, 17.25, 15.69), (8.277, 17.25, 15.89), (8.277, 17.25, 16.08), (8.277, 17.25, 16.28), (8.277, 17.25, 16.48), (8.277, 17.25, 16.68), (8.277, 17.25, 16.88), (8.277, 17.25, 17.08), (8.277, 17.25, 17.27), (5.368, 13.13, 14.81), (5.368, 13.13, 15.06), (5.368, 13.13, 15.31), (5.368, 13.13, 15.56), (5.368, 13.13, 15.81), (5.368, 13.13, 16.06), (5.368, 13.13, 16.31), (5.368, 13.13, 16.56), (5.368, 13.13, 16.81), (5.368, 13.13, 17.06), (5.368, 13.13, 17.31), (5.368, 13.13, 17.56), (8.536, 13.13, 14.81), (8.536, 13.13, 15.06), (8.536, 13.13, 15.31), (8.536, 13.13, 15.56), (8.536, 13.13, 15.81), (8.536, 13.13, 16.06), (8.536, 13.13, 16.31), (8.536, 13.13, 16.56), (8.536, 13.13, 16.81), (8.536, 13.13, 17.06), (8.536, 13.13, 17.31), (8.536, 13.13, 17.56), (5.408, 14.19, 17.27), (5.408, 14.19, 17.08), (5.408, 14.19, 16.88), (5.408, 14.19, 16.68), (5.408, 14.19, 16.48), (5.408, 14.19, 16.28), (5.408, 14.19, 16.08), (5.408, 14.19, 15.89), (5.408, 14.19, 15.69), (5.408, 14.19, 15.49), (5.408, 14.19, 15.29), (5.408, 14.19, 15.09), (5.408, 14.46, 17.27), (5.408, 14.46, 17.08), (5.408, 14.46, 16.88), (5.408, 14.46, 16.68), (5.408, 14.46, 16.48), (5.408, 14.46, 16.28), (5.408, 14.46, 16.08), (5.408, 14.46, 15.89), (5.408, 14.46, 15.69), (5.408, 14.46, 15.49), (5.408, 14.46, 15.29), (5.408, 14.46, 15.09), (5.408, 14.74, 17.27), (5.408, 14.74, 17.08), (5.408, 14.74, 16.88), (5.408, 14.74, 16.68), (5.408, 14.74, 16.48), (5.408, 14.74, 16.28), (5.408, 14.74, 16.08), (5.408, 14.74, 15.89), (5.408, 14.74, 15.69), (5.408, 14.74, 15.49), (5.408, 14.74, 15.29), (5.408, 14.74, 15.09), (5.408, 15.02, 17.27), (5.408, 15.02, 17.08), (5.408, 15.02, 16.88), (5.408, 15.02, 16.68), (5.408, 15.02, 16.48), (5.408, 15.02, 16.28), (5.408, 15.02, 16.08), (5.408, 15.02, 15.89), (5.408, 15.02, 15.69), (5.408, 15.02, 15.49), (5.408, 15.02, 15.29), (5.408, 15.02, 15.09), (5.408, 15.3, 17.27), (5.408, 15.3, 17.08), (5.408, 15.3, 16.88), (5.408, 15.3, 16.68), (5.408, 15.3, 16.48), (5.408, 15.3, 16.28), (5.408, 15.3, 16.08), (5.408, 15.3, 15.89), (5.408, 15.3, 15.69), (5.408, 15.3, 15.49), (5.408, 15.3, 15.29), (5.408, 15.3, 15.09), (5.408, 15.58, 17.27), (5.408, 15.58, 17.08), (5.408, 15.58, 16.88), (5.408, 15.58, 16.68), (5.408, 15.58, 16.48), (5.408, 15.58, 16.28), (5.408, 15.58, 16.08), (5.408, 15.58, 15.89), (5.408, 15.58, 15.69), (5.408, 15.58, 15.49), (5.408, 15.58, 15.29), (5.408, 15.58, 15.09), (5.408, 15.86, 17.27), (5.408, 15.86, 17.08), (5.408, 15.86, 16.88), (5.408, 15.86, 16.68), (5.408, 15.86, 16.48), (5.408, 15.86, 16.28), (5.408, 15.86, 16.08), (5.408, 15.86, 15.89), (5.408, 15.86, 15.69), (5.408, 15.86, 15.49), (5.408, 15.86, 15.29), (5.408, 15.86, 15.09), (5.408, 16.13, 17.27), (5.408, 16.13, 17.08), (5.408, 16.13, 16.88), (5.408, 16.13, 16.68), (5.408, 16.13, 16.48), (5.408, 16.13, 16.28), (5.408, 16.13, 16.08), (5.408, 16.13, 15.89), (5.408, 16.13, 15.69), (5.408, 16.13, 15.49), (5.408, 16.13, 15.29), (5.408, 16.13, 15.09), (5.408, 16.41, 17.27), (5.408, 16.41, 17.08), (5.408, 16.41, 16.88), (5.408, 16.41, 16.68), (5.408, 16.41, 16.48), (5.408, 16.41, 16.28), (5.408, 16.41, 16.08), (5.408, 16.41, 15.89), (5.408, 16.41, 15.69), (5.408, 16.41, 15.49), (5.408, 16.41, 15.29), (5.408, 16.41, 15.09), (5.408, 16.69, 17.27), (5.408, 16.69, 17.08), (5.408, 16.69, 16.88), (5.408, 16.69, 16.68), (5.408, 16.69, 16.48), (5.408, 16.69, 16.28), (5.408, 16.69, 16.08), (5.408, 16.69, 15.89), (5.408, 16.69, 15.69), (5.408, 16.69, 15.49), (5.408, 16.69, 15.29), (5.408, 16.69, 15.09), (5.408, 16.97, 17.27), (5.408, 16.97, 17.08), (5.408, 16.97, 16.88), (5.408, 16.97, 16.68), (5.408, 16.97, 16.48), (5.408, 16.97, 16.28), (5.408, 16.97, 16.08), (5.408, 16.97, 15.89), (5.408, 16.97, 15.69), (5.408, 16.97, 15.49), (5.408, 16.97, 15.29), (5.408, 16.97, 15.09), (8.277, 14.19, 15.09), (8.277, 14.19, 15.29), (8.277, 14.19, 15.49), (8.277, 14.19, 15.69), (8.277, 14.19, 15.89), (8.277, 14.19, 16.08), (8.277, 14.19, 16.28), (8.277, 14.19, 16.48), (8.277, 14.19, 16.68), (8.277, 14.19, 16.88), (8.277, 14.19, 17.08), (8.277, 14.19, 17.27), (8.277, 14.46, 15.09), (8.277, 14.46, 15.29), (8.277, 14.46, 15.49), (8.277, 14.46, 15.69), (8.277, 14.46, 15.89), (8.277, 14.46, 16.08), (8.277, 14.46, 16.28), (8.277, 14.46, 16.48), (8.277, 14.46, 16.68), (8.277, 14.46, 16.88), (8.277, 14.46, 17.08), (8.277, 14.46, 17.27), (8.277, 14.74, 15.09), (8.277, 14.74, 15.29), (8.277, 14.74, 15.49), (8.277, 14.74, 15.69), (8.277, 14.74, 15.89), (8.277, 14.74, 16.08), (8.277, 14.74, 16.28), (8.277, 14.74, 16.48), (8.277, 14.74, 16.68), (8.277, 14.74, 16.88), (8.277, 14.74, 17.08), (8.277, 14.74, 17.27), (8.277, 15.02, 15.09), (8.277, 15.02, 15.29), (8.277, 15.02, 15.49), (8.277, 15.02, 15.69), (8.277, 15.02, 15.89), (8.277, 15.02, 16.08), (8.277, 15.02, 16.28), (8.277, 15.02, 16.48), (8.277, 15.02, 16.68), (8.277, 15.02, 16.88), (8.277, 15.02, 17.08), (8.277, 15.02, 17.27), (8.277, 15.3, 15.09), (8.277, 15.3, 15.29), (8.277, 15.3, 15.49), (8.277, 15.3, 15.69), (8.277, 15.3, 15.89), (8.277, 15.3, 16.08), (8.277, 15.3, 16.28), (8.277, 15.3, 16.48), (8.277, 15.3, 16.68), (8.277, 15.3, 16.88), (8.277, 15.3, 17.08), (8.277, 15.3, 17.27), (8.277, 15.58, 15.09), (8.277, 15.58, 15.29), (8.277, 15.58, 15.49), (8.277, 15.58, 15.69), (8.277, 15.58, 15.89), (8.277, 15.58, 16.08), (8.277, 15.58, 16.28), (8.277, 15.58, 16.48), (8.277, 15.58, 16.68), (8.277, 15.58, 16.88), (8.277, 15.58, 17.08), (8.277, 15.58, 17.27), (8.277, 15.86, 15.09), (8.277, 15.86, 15.29), (8.277, 15.86, 15.49), (8.277, 15.86, 15.69), (8.277, 15.86, 15.89), (8.277, 15.86, 16.08), (8.277, 15.86, 16.28), (8.277, 15.86, 16.48), (8.277, 15.86, 16.68), (8.277, 15.86, 16.88), (8.277, 15.86, 17.08), (8.277, 15.86, 17.27), (8.277, 16.13, 15.09), (8.277, 16.13, 15.29), (8.277, 16.13, 15.49), (8.277, 16.13, 15.69), (8.277, 16.13, 15.89), (8.277, 16.13, 16.08), (8.277, 16.13, 16.28), (8.277, 16.13, 16.48), (8.277, 16.13, 16.68), (8.277, 16.13, 16.88), (8.277, 16.13, 17.08), (8.277, 16.13, 17.27), (8.277, 16.41, 15.09), (8.277, 16.41, 15.29), (8.277, 16.41, 15.49), (8.277, 16.41, 15.69), (8.277, 16.41, 15.89), (8.277, 16.41, 16.08), (8.277, 16.41, 16.28), (8.277, 16.41, 16.48), (8.277, 16.41, 16.68), (8.277, 16.41, 16.88), (8.277, 16.41, 17.08), (8.277, 16.41, 17.27), (8.277, 16.69, 15.09), (8.277, 16.69, 15.29), (8.277, 16.69, 15.49), (8.277, 16.69, 15.69), (8.277, 16.69, 15.89), (8.277, 16.69, 16.08), (8.277, 16.69, 16.28), (8.277, 16.69, 16.48), (8.277, 16.69, 16.68), (8.277, 16.69, 16.88), (8.277, 16.69, 17.08), (8.277, 16.69, 17.27), (8.277, 16.97, 15.09), (8.277, 16.97, 15.29), (8.277, 16.97, 15.49), (8.277, 16.97, 15.69), (8.277, 16.97, 15.89), (8.277, 16.97, 16.08), (8.277, 16.97, 16.28), (8.277, 16.97, 16.48), (8.277, 16.97, 16.68), (8.277, 16.97, 16.88), (8.277, 16.97, 17.08), (8.277, 16.97, 17.27), (4.856, 18.23, 14.77), (4.856, 18.23, 15.02), (4.856, 18.23, 15.28), (4.856, 18.23, 15.54), (4.856, 18.23, 15.8), (4.856, 18.23, 16.05), (4.856, 18.23, 16.31), (4.856, 18.23, 16.57), (4.856, 18.23, 16.83), (4.856, 18.23, 17.08), (4.856, 18.23, 17.34), (4.856, 18.23, 17.6), (8.822, 18.23, 17.6), (8.822, 18.23, 17.34), (8.822, 18.23, 17.08), (8.822, 18.23, 16.83), (8.822, 18.23, 16.57), (8.822, 18.23, 16.31), (8.822, 18.23, 16.05), (8.822, 18.23, 15.8), (8.822, 18.23, 15.54), (8.822, 18.23, 15.28), (8.822, 18.23, 15.02), (8.822, 18.23, 14.77), (5.612, 13.13, 14.81), (5.612, 13.13, 15.06), (5.612, 13.13, 15.31), (5.612, 13.13, 15.56), (5.612, 13.13, 15.81), (5.612, 13.13, 16.06), (5.612, 13.13, 16.31), (5.612, 13.13, 16.56), (5.612, 13.13, 16.81), (5.612, 13.13, 17.06), (5.612, 13.13, 17.31), (5.612, 13.13, 17.56), (5.856, 13.13, 14.81), (5.856, 13.13, 15.06), (5.856, 13.13, 15.31), (5.856, 13.13, 15.56), (5.856, 13.13, 15.81), (5.856, 13.13, 16.06), (5.856, 13.13, 16.31), (5.856, 13.13, 16.56), (5.856, 13.13, 16.81), (5.856, 13.13, 17.06), (5.856, 13.13, 17.31), (5.856, 13.13, 17.56), (6.099, 13.13, 14.81), (6.099, 13.13, 15.06), (6.099, 13.13, 15.31), (6.099, 13.13, 15.56), (6.099, 13.13, 15.81), (6.099, 13.13, 16.06), (6.099, 13.13, 16.31), (6.099, 13.13, 16.56), (6.099, 13.13, 16.81), (6.099, 13.13, 17.06), (6.099, 13.13, 17.31), (6.099, 13.13, 17.56), (6.343, 13.13, 14.81), (6.343, 13.13, 15.06), (6.343, 13.13, 15.31), (6.343, 13.13, 15.56), (6.343, 13.13, 15.81), (6.343, 13.13, 16.06), (6.343, 13.13, 16.31), (6.343, 13.13, 16.56), (6.343, 13.13, 16.81), (6.343, 13.13, 17.06), (6.343, 13.13, 17.31), (6.343, 13.13, 17.56), (6.587, 13.13, 14.81), (6.587, 13.13, 15.06), (6.587, 13.13, 15.31), (6.587, 13.13, 15.56), (6.587, 13.13, 15.81), (6.587, 13.13, 16.06), (6.587, 13.13, 16.31), (6.587, 13.13, 16.56), (6.587, 13.13, 16.81), (6.587, 13.13, 17.06), (6.587, 13.13, 17.31), (6.587, 13.13, 17.56), (6.83, 13.13, 14.81), (6.83, 13.13, 15.06), (6.83, 13.13, 15.31), (6.83, 13.13, 15.56), (6.83, 13.13, 15.81), (6.83, 13.13, 16.06), (6.83, 13.13, 16.31), (6.83, 13.13, 16.56), (6.83, 13.13, 16.81), (6.83, 13.13, 17.06), (6.83, 13.13, 17.31), (6.83, 13.13, 17.56), (7.074, 13.13, 14.81), (7.074, 13.13, 15.06), (7.074, 13.13, 15.31), (7.074, 13.13, 15.56), (7.074, 13.13, 15.81), (7.074, 13.13, 16.06), (7.074, 13.13, 16.31), (7.074, 13.13, 16.56), (7.074, 13.13, 16.81), (7.074, 13.13, 17.06), (7.074, 13.13, 17.31), (7.074, 13.13, 17.56), (7.318, 13.13, 14.81), (7.318, 13.13, 15.06), (7.318, 13.13, 15.31), (7.318, 13.13, 15.56), (7.318, 13.13, 15.81), (7.318, 13.13, 16.06), (7.318, 13.13, 16.31), (7.318, 13.13, 16.56), (7.318, 13.13, 16.81), (7.318, 13.13, 17.06), (7.318, 13.13, 17.31), (7.318, 13.13, 17.56), (7.561, 13.13, 14.81), (7.561, 13.13, 15.06), (7.561, 13.13, 15.31), (7.561, 13.13, 15.56), (7.561, 13.13, 15.81), (7.561, 13.13, 16.06), (7.561, 13.13, 16.31), (7.561, 13.13, 16.56), (7.561, 13.13, 16.81), (7.561, 13.13, 17.06), (7.561, 13.13, 17.31), (7.561, 13.13, 17.56), (7.805, 13.13, 14.81), (7.805, 13.13, 15.06), (7.805, 13.13, 15.31), (7.805, 13.13, 15.56), (7.805, 13.13, 15.81), (7.805, 13.13, 16.06), (7.805, 13.13, 16.31), (7.805, 13.13, 16.56), (7.805, 13.13, 16.81), (7.805, 13.13, 17.06), (7.805, 13.13, 17.31), (7.805, 13.13, 17.56), (8.049, 13.13, 14.81), (8.049, 13.13, 15.06), (8.049, 13.13, 15.31), (8.049, 13.13, 15.56), (8.049, 13.13, 15.81), (8.049, 13.13, 16.06), (8.049, 13.13, 16.31), (8.049, 13.13, 16.56), (8.049, 13.13, 16.81), (8.049, 13.13, 17.06), (8.049, 13.13, 17.31), (8.049, 13.13, 17.56), (8.292, 13.13, 14.81), (8.292, 13.13, 15.06), (8.292, 13.13, 15.31), (8.292, 13.13, 15.56), (8.292, 13.13, 15.81), (8.292, 13.13, 16.06), (8.292, 13.13, 16.31), (8.292, 13.13, 16.56), (8.292, 13.13, 16.81), (8.292, 13.13, 17.06), (8.292, 13.13, 17.31), (8.292, 13.13, 17.56), (8.822, 17.62, 17.6), (8.822, 17.62, 17.34), (8.822, 17.62, 17.08), (8.822, 17.62, 16.83), (8.822, 17.62, 16.57), (8.822, 17.62, 16.31), (8.822, 17.62, 16.05), (8.822, 17.62, 15.8), (8.822, 17.62, 15.54), (8.822, 17.62, 15.28), (8.822, 17.62, 15.02), (8.822, 17.62, 14.77), (4.856, 17.62, 14.77), (4.856, 17.62, 15.02), (4.856, 17.62, 15.28), (4.856, 17.62, 15.54), (4.856, 17.62, 15.8), (4.856, 17.62, 16.05), (4.856, 17.62, 16.31), (4.856, 17.62, 16.57), (4.856, 17.62, 16.83), (4.856, 17.62, 17.08), (4.856, 17.62, 17.34), (4.856, 17.62, 17.6), (6.664, 19.58, 16.05), (6.664, 19.58, 16.07), (6.664, 19.58, 16.1), (6.664, 19.58, 16.12), (6.664, 19.58, 16.15), (6.664, 19.58, 16.17), (6.664, 19.58, 16.2), (6.664, 19.58, 16.22), (6.664, 19.58, 16.25), (6.664, 19.58, 16.27), (6.664, 19.58, 16.3), (6.664, 19.58, 16.32), (7.044, 19.58, 16.32), (7.044, 19.58, 16.3), (7.044, 19.58, 16.27), (7.044, 19.58, 16.25), (7.044, 19.58, 16.22), (7.044, 19.58, 16.2), (7.044, 19.58, 16.17), (7.044, 19.58, 16.15), (7.044, 19.58, 16.12), (7.044, 19.58, 16.1), (7.044, 19.58, 16.07), (7.044, 19.58, 16.05), (6.664, 21.97, 16.05), (6.664, 21.97, 16.07), (6.664, 21.97, 16.1), (6.664, 21.97, 16.12), (6.664, 21.97, 16.15), (6.664, 21.97, 16.17), (6.664, 21.97, 16.2), (6.664, 21.97, 16.22), (6.664, 21.97, 16.25), (6.664, 21.97, 16.27), (6.664, 21.97, 16.3), (6.664, 21.97, 16.32), (7.011, 21.97, 16.32), (7.011, 21.97, 16.3), (7.011, 21.97, 16.27), (7.011, 21.97, 16.25), (7.011, 21.97, 16.22), (7.011, 21.97, 16.2), (7.011, 21.97, 16.17), (7.011, 21.97, 16.15), (7.011, 21.97, 16.12), (7.011, 21.97, 16.1), (7.011, 21.97, 16.07), (7.011, 21.97, 16.05), (6.7, 21.97, 16.32), (6.7, 21.97, 16.3), (6.7, 21.97, 16.27), (6.7, 21.97, 16.25), (6.7, 21.97, 16.22), (6.7, 21.97, 16.2), (6.7, 21.97, 16.17), (6.7, 21.97, 16.15), (6.7, 21.97, 16.12), (6.7, 21.97, 16.1), (6.7, 21.97, 16.07), (6.7, 21.97, 16.05), (7.044, 21.97, 16.32), (7.044, 21.97, 16.3), (7.044, 21.97, 16.27), (7.044, 21.97, 16.25), (7.044, 21.97, 16.22), (7.044, 21.97, 16.2), (7.044, 21.97, 16.17), (7.044, 21.97, 16.15), (7.044, 21.97, 16.12), (7.044, 21.97, 16.1), (7.044, 21.97, 16.07), (7.044, 21.97, 16.05), (6.724, 21.97, 16.32), (6.724, 21.97, 16.3), (6.724, 21.97, 16.27), (6.724, 21.97, 16.25), (6.724, 21.97, 16.22), (6.724, 21.97, 16.2), (6.724, 21.97, 16.17), (6.724, 21.97, 16.15), (6.724, 21.97, 16.12), (6.724, 21.97, 16.1), (6.724, 21.97, 16.07), (6.724, 21.97, 16.05), (6.748, 21.97, 16.32), (6.748, 21.97, 16.3), (6.748, 21.97, 16.27), (6.748, 21.97, 16.25), (6.748, 21.97, 16.22), (6.748, 21.97, 16.2), (6.748, 21.97, 16.17), (6.748, 21.97, 16.15), (6.748, 21.97, 16.12), (6.748, 21.97, 16.1), (6.748, 21.97, 16.07), (6.748, 21.97, 16.05), (6.772, 21.97, 16.32), (6.772, 21.97, 16.3), (6.772, 21.97, 16.27), (6.772, 21.97, 16.25), (6.772, 21.97, 16.22), (6.772, 21.97, 16.2), (6.772, 21.97, 16.17), (6.772, 21.97, 16.15), (6.772, 21.97, 16.12), (6.772, 21.97, 16.1), (6.772, 21.97, 16.07), (6.772, 21.97, 16.05), (6.796, 21.97, 16.32), (6.796, 21.97, 16.3), (6.796, 21.97, 16.27), (6.796, 21.97, 16.25), (6.796, 21.97, 16.22), (6.796, 21.97, 16.2), (6.796, 21.97, 16.17), (6.796, 21.97, 16.15), (6.796, 21.97, 16.12), (6.796, 21.97, 16.1), (6.796, 21.97, 16.07), (6.796, 21.97, 16.05), (6.82, 21.97, 16.32), (6.82, 21.97, 16.3), (6.82, 21.97, 16.27), (6.82, 21.97, 16.25), (6.82, 21.97, 16.22), (6.82, 21.97, 16.2), (6.82, 21.97, 16.17), (6.82, 21.97, 16.15), (6.82, 21.97, 16.12), (6.82, 21.97, 16.1), (6.82, 21.97, 16.07), (6.82, 21.97, 16.05), (6.844, 21.97, 16.32), (6.844, 21.97, 16.3), (6.844, 21.97, 16.27), (6.844, 21.97, 16.25), (6.844, 21.97, 16.22), (6.844, 21.97, 16.2), (6.844, 21.97, 16.17), (6.844, 21.97, 16.15), (6.844, 21.97, 16.12), (6.844, 21.97, 16.1), (6.844, 21.97, 16.07), (6.844, 21.97, 16.05), (6.868, 21.97, 16.32), (6.868, 21.97, 16.3), (6.868, 21.97, 16.27), (6.868, 21.97, 16.25), (6.868, 21.97, 16.22), (6.868, 21.97, 16.2), (6.868, 21.97, 16.17), (6.868, 21.97, 16.15), (6.868, 21.97, 16.12), (6.868, 21.97, 16.1), (6.868, 21.97, 16.07), (6.868, 21.97, 16.05), (6.891, 21.97, 16.32), (6.891, 21.97, 16.3), (6.891, 21.97, 16.27), (6.891, 21.97, 16.25), (6.891, 21.97, 16.22), (6.891, 21.97, 16.2), (6.891, 21.97, 16.17), (6.891, 21.97, 16.15), (6.891, 21.97, 16.12), (6.891, 21.97, 16.1), (6.891, 21.97, 16.07), (6.891, 21.97, 16.05), (6.915, 21.97, 16.32), (6.915, 21.97, 16.3), (6.915, 21.97, 16.27), (6.915, 21.97, 16.25), (6.915, 21.97, 16.22), (6.915, 21.97, 16.2), (6.915, 21.97, 16.17), (6.915, 21.97, 16.15), (6.915, 21.97, 16.12), (6.915, 21.97, 16.1), (6.915, 21.97, 16.07), (6.915, 21.97, 16.05), (6.939, 21.97, 16.32), (6.939, 21.97, 16.3), (6.939, 21.97, 16.27), (6.939, 21.97, 16.25), (6.939, 21.97, 16.22), (6.939, 21.97, 16.2), (6.939, 21.97, 16.17), (6.939, 21.97, 16.15), (6.939, 21.97, 16.12), (6.939, 21.97, 16.1), (6.939, 21.97, 16.07), (6.939, 21.97, 16.05), (6.963, 21.97, 16.32), (6.963, 21.97, 16.3), (6.963, 21.97, 16.27), (6.963, 21.97, 16.25), (6.963, 21.97, 16.22), (6.963, 21.97, 16.2), (6.963, 21.97, 16.17), (6.963, 21.97, 16.15), (6.963, 21.97, 16.12), (6.963, 21.97, 16.1), (6.963, 21.97, 16.07), (6.963, 21.97, 16.05), (6.987, 21.97, 16.32), (6.987, 21.97, 16.3), (6.987, 21.97, 16.27), (6.987, 21.97, 16.25), (6.987, 21.97, 16.22), (6.987, 21.97, 16.2), (6.987, 21.97, 16.17), (6.987, 21.97, 16.15), (6.987, 21.97, 16.12), (6.987, 21.97, 16.1), (6.987, 21.97, 16.07), (6.987, 21.97, 16.05)], [], [(53, 35, 3, 41), (43, 7, 11, 45), (41, 3, 7, 43), (54, 0, 4, 55), (21, 2, 6, 23), (30, 1, 5, 31), (29, 16, 14, 27), (55, 4, 8, 56), (23, 6, 10, 25), (31, 5, 9, 32), (39, 18, 13, 33), (49, 17, 15, 47), (65, 19, 12, 57), (199, 79, 19, 65), (166, 68, 17, 49), (155, 111, 18, 39), (122, 100, 16, 29), (616, 122, 29, 308), (79, 133, 28, 19), (19, 28, 26, 12), (4, 22, 24, 8), (223, 23, 25, 235), (308, 29, 27, 247), (0, 20, 22, 4), (211, 21, 23, 223), (40, 2, 21, 51), (3, 35, 36, 7), (17, 34, 38, 15), (7, 36, 37, 11), (68, 144, 34, 17), (484, 155, 39, 248), (248, 39, 33, 307), (283, 31, 32, 295), (271, 30, 31, 283), (331, 200, 35, 53), (1671, 331, 53, 1239), (1167, 40, 51, 1227), (1503, 166, 49, 1215), (100, 177, 48, 16), (16, 48, 46, 14), (1215, 49, 47, 1154), (6, 42, 44, 10), (2, 40, 42, 6), (1118, 41, 43, 1130), (1130, 43, 45, 1142), (1239, 53, 41, 1118), (30, 60, 61, 1), (5, 62, 63, 9), (1, 61, 62, 5), (18, 58, 64, 13), (111, 188, 58, 18), (0, 54, 59, 20), (271, 363, 60, 30), (1371, 199, 65, 1155), (1155, 65, 57, 1214), (1190, 55, 56, 1202), (1178, 54, 55, 1190), (1202, 56, 189, 1251), (1251, 189, 190, 1263), (1263, 190, 191, 1275), (1275, 191, 192, 1287), (1287, 192, 193, 1299), (1299, 193, 194, 1311), (1311, 194, 195, 1323), (1323, 195, 196, 1335), (1335, 196, 197, 1347), (1347, 197, 198, 1359), (1359, 198, 199, 1371), (9, 63, 178, 101), (101, 178, 179, 102), (102, 179, 180, 103), (103, 180, 181, 104), (104, 181, 182, 105), (105, 182, 183, 106), (106, 183, 184, 107), (107, 184, 185, 108), (108, 185, 186, 109), (109, 186, 187, 110), (110, 187, 188, 111), (10, 44, 167, 90), (90, 167, 168, 91), (91, 168, 169, 92), (92, 169, 170, 93), (93, 170, 171, 94), (94, 171, 172, 95), (95, 172, 173, 96), (96, 173, 174, 97), (97, 174, 175, 98), (98, 175, 176, 99), (99, 176, 177, 100), (1142, 45, 156, 1383), (1383, 156, 157, 1395), (1395, 157, 158, 1407), (1407, 158, 159, 1419), (1419, 159, 160, 1431), (1431, 160, 161, 1443), (1443, 161, 162, 1455), (1455, 162, 163, 1467), (1467, 163, 164, 1479), (1479, 164, 165, 1491), (1491, 165, 166, 1503), (295, 32, 145, 364), (364, 145, 146, 376), (376, 146, 147, 388), (388, 147, 148, 400), (400, 148, 149, 412), (412, 149, 150, 424), (424, 150, 151, 436), (436, 151, 152, 448), (448, 152, 153, 460), (460, 153, 154, 472), (472, 154, 155, 484), (11, 37, 134, 78), (78, 134, 135, 77), (77, 135, 136, 76), (76, 136, 137, 75), (75, 137, 138, 74), (74, 138, 139, 73), (73, 139, 140, 72), (72, 140, 141, 71), (71, 141, 142, 70), (70, 142, 143, 69), (69, 143, 144, 68), (8, 24, 123, 89), (89, 123, 124, 88), (88, 124, 125, 87), (87, 125, 126, 86), (86, 126, 127, 85), (85, 127, 128, 84), (84, 128, 129, 83), (83, 129, 130, 82), (82, 130, 131, 81), (81, 131, 132, 80), (80, 132, 133, 79), (235, 25, 112, 496), (496, 112, 113, 508), (508, 113, 114, 520), (520, 114, 115, 532), (532, 115, 116, 544), (544, 116, 117, 556), (556, 117, 118, 568), (568, 118, 119, 580), (580, 119, 120, 592), (592, 120, 121, 604), (604, 121, 122, 616), (25, 10, 90, 112), (112, 90, 91, 113), (113, 91, 92, 114), (114, 92, 93, 115), (115, 93, 94, 116), (116, 94, 95, 117), (117, 95, 96, 118), (118, 96, 97, 119), (119, 97, 98, 120), (120, 98, 99, 121), (121, 99, 100, 122), (32, 9, 101, 145), (145, 101, 102, 146), (146, 102, 103, 147), (147, 103, 104, 148), (148, 104, 105, 149), (149, 105, 106, 150), (150, 106, 107, 151), (151, 107, 108, 152), (152, 108, 109, 153), (153, 109, 110, 154), (154, 110, 111, 155), (45, 11, 78, 156), (156, 78, 77, 157), (157, 77, 76, 158), (158, 76, 75, 159), (159, 75, 74, 160), (160, 74, 73, 161), (161, 73, 72, 162), (162, 72, 71, 163), (163, 71, 70, 164), (164, 70, 69, 165), (165, 69, 68, 166), (56, 8, 89, 189), (189, 89, 88, 190), (190, 88, 87, 191), (191, 87, 86, 192), (192, 86, 85, 193), (193, 85, 84, 194), (194, 84, 83, 195), (195, 83, 82, 196), (196, 82, 81, 197), (197, 81, 80, 198), (198, 80, 79, 199), (143, 615, 627, 144), (615, 614, 626, 627), (614, 613, 625, 626), (613, 612, 624, 625), (612, 611, 623, 624), (611, 610, 622, 623), (610, 609, 621, 622), (609, 608, 620, 621), (608, 607, 619, 620), (607, 606, 618, 619), (606, 605, 617, 618), (605, 604, 616, 617), (142, 603, 615, 143), (603, 602, 614, 615), (602, 601, 613, 614), (601, 600, 612, 613), (600, 599, 611, 612), (599, 598, 610, 611), (598, 597, 609, 610), (597, 596, 608, 609), (596, 595, 607, 608), (595, 594, 606, 607), (594, 593, 605, 606), (593, 592, 604, 605), (141, 591, 603, 142), (591, 590, 602, 603), (590, 589, 601, 602), (589, 588, 600, 601), (588, 587, 599, 600), (587, 586, 598, 599), (586, 585, 597, 598), (585, 584, 596, 597), (584, 583, 595, 596), (583, 582, 594, 595), (582, 581, 593, 594), (581, 580, 592, 593), (140, 579, 591, 141), (579, 578, 590, 591), (578, 577, 589, 590), (577, 576, 588, 589), (576, 575, 587, 588), (575, 574, 586, 587), (574, 573, 585, 586), (573, 572, 584, 585), (572, 571, 583, 584), (571, 570, 582, 583), (570, 569, 581, 582), (569, 568, 580, 581), (139, 567, 579, 140), (567, 566, 578, 579), (566, 565, 577, 578), (565, 564, 576, 577), (564, 563, 575, 576), (563, 562, 574, 575), (562, 561, 573, 574), (561, 560, 572, 573), (560, 559, 571, 572), (559, 558, 570, 571), (558, 557, 569, 570), (557, 556, 568, 569), (138, 555, 567, 139), (555, 554, 566, 567), (554, 553, 565, 566), (553, 552, 564, 565), (552, 551, 563, 564), (551, 550, 562, 563), (550, 549, 561, 562), (549, 548, 560, 561), (548, 547, 559, 560), (547, 546, 558, 559), (546, 545, 557, 558), (545, 544, 556, 557), (137, 543, 555, 138), (543, 542, 554, 555), (542, 541, 553, 554), (541, 540, 552, 553), (540, 539, 551, 552), (539, 538, 550, 551), (538, 537, 549, 550), (537, 536, 548, 549), (536, 535, 547, 548), (535, 534, 546, 547), (534, 533, 545, 546), (533, 532, 544, 545), (136, 531, 543, 137), (531, 530, 542, 543), (530, 529, 541, 542), (529, 528, 540, 541), (528, 527, 539, 540), (527, 526, 538, 539), (526, 525, 537, 538), (525, 524, 536, 537), (524, 523, 535, 536), (523, 522, 534, 535), (522, 521, 533, 534), (521, 520, 532, 533), (135, 519, 531, 136), (519, 518, 530, 531), (518, 517, 529, 530), (517, 516, 528, 529), (516, 515, 527, 528), (515, 514, 526, 527), (514, 513, 525, 526), (513, 512, 524, 525), (512, 511, 523, 524), (511, 510, 522, 523), (510, 509, 521, 522), (509, 508, 520, 521), (134, 507, 519, 135), (507, 506, 518, 519), (506, 505, 517, 518), (505, 504, 516, 517), (504, 503, 515, 516), (503, 502, 514, 515), (502, 501, 513, 514), (501, 500, 512, 513), (500, 499, 511, 512), (499, 498, 510, 511), (498, 497, 509, 510), (497, 496, 508, 509), (37, 224, 507, 134), (224, 225, 506, 507), (225, 226, 505, 506), (226, 227, 504, 505), (227, 228, 503, 504), (228, 229, 502, 503), (229, 230, 501, 502), (230, 231, 500, 501), (231, 232, 499, 500), (232, 233, 498, 499), (233, 234, 497, 498), (234, 235, 496, 497), (132, 483, 495, 133), (483, 482, 494, 495), (482, 481, 493, 494), (481, 480, 492, 493), (480, 479, 491, 492), (479, 478, 490, 491), (478, 477, 489, 490), (477, 476, 488, 489), (476, 475, 487, 488), (475, 474, 486, 487), (474, 473, 485, 486), (473, 472, 484, 485), (131, 471, 483, 132), (471, 470, 482, 483), (470, 469, 481, 482), (469, 468, 480, 481), (468, 467, 479, 480), (467, 466, 478, 479), (466, 465, 477, 478), (465, 464, 476, 477), (464, 463, 475, 476), (463, 462, 474, 475), (462, 461, 473, 474), (461, 460, 472, 473), (130, 459, 471, 131), (459, 458, 470, 471), (458, 457, 469, 470), (457, 456, 468, 469), (456, 455, 467, 468), (455, 454, 466, 467), (454, 453, 465, 466), (453, 452, 464, 465), (452, 451, 463, 464), (451, 450, 462, 463), (450, 449, 461, 462), (449, 448, 460, 461), (129, 447, 459, 130), (447, 446, 458, 459), (446, 445, 457, 458), (445, 444, 456, 457), (444, 443, 455, 456), (443, 442, 454, 455), (442, 441, 453, 454), (441, 440, 452, 453), (440, 439, 451, 452), (439, 438, 450, 451), (438, 437, 449, 450), (437, 436, 448, 449), (128, 435, 447, 129), (435, 434, 446, 447), (434, 433, 445, 446), (433, 432, 444, 445), (432, 431, 443, 444), (431, 430, 442, 443), (430, 429, 441, 442), (429, 428, 440, 441), (428, 427, 439, 440), (427, 426, 438, 439), (426, 425, 437, 438), (425, 424, 436, 437), (127, 423, 435, 128), (423, 422, 434, 435), (422, 421, 433, 434), (421, 420, 432, 433), (420, 419, 431, 432), (419, 418, 430, 431), (418, 417, 429, 430), (417, 416, 428, 429), (416, 415, 427, 428), (415, 414, 426, 427), (414, 413, 425, 426), (413, 412, 424, 425), (126, 411, 423, 127), (411, 410, 422, 423), (410, 409, 421, 422), (409, 408, 420, 421), (408, 407, 419, 420), (407, 406, 418, 419), (406, 405, 417, 418), (405, 404, 416, 417), (404, 403, 415, 416), (403, 402, 414, 415), (402, 401, 413, 414), (401, 400, 412, 413), (125, 399, 411, 126), (399, 398, 410, 411), (398, 397, 409, 410), (397, 396, 408, 409), (396, 395, 407, 408), (395, 394, 406, 407), (394, 393, 405, 406), (393, 392, 404, 405), (392, 391, 403, 404), (391, 390, 402, 403), (390, 389, 401, 402), (389, 388, 400, 401), (124, 387, 399, 125), (387, 386, 398, 399), (386, 385, 397, 398), (385, 384, 396, 397), (384, 383, 395, 396), (383, 382, 394, 395), (382, 381, 393, 394), (381, 380, 392, 393), (380, 379, 391, 392), (379, 378, 390, 391), (378, 377, 389, 390), (377, 376, 388, 389), (123, 375, 387, 124), (375, 374, 386, 387), (374, 373, 385, 386), (373, 372, 384, 385), (372, 371, 383, 384), (371, 370, 382, 383), (370, 369, 381, 382), (369, 368, 380, 381), (368, 367, 379, 380), (367, 366, 378, 379), (366, 365, 377, 378), (365, 364, 376, 377), (24, 284, 375, 123), (284, 285, 374, 375), (285, 286, 373, 374), (286, 287, 372, 373), (287, 288, 371, 372), (288, 289, 370, 371), (289, 290, 369, 370), (290, 291, 368, 369), (291, 292, 367, 368), (292, 293, 366, 367), (293, 294, 365, 366), (294, 295, 364, 365), (20, 59, 352, 260), (260, 352, 353, 261), (261, 353, 354, 262), (262, 354, 355, 263), (263, 355, 356, 264), (264, 356, 357, 265), (265, 357, 358, 266), (266, 358, 359, 267), (267, 359, 360, 268), (268, 360, 361, 269), (269, 361, 362, 270), (270, 362, 363, 271), (297, 298, 654, 653), (243, 244, 648, 647), (296, 297, 653, 652), (15, 38, 635, 631), (242, 243, 647, 646), (26, 296, 652, 632), (27, 14, 630, 633), (241, 242, 646, 645), (47, 15, 631, 637), (240, 241, 645, 644), (33, 13, 629, 634), (239, 240, 644, 643), (306, 307, 663, 662), (13, 64, 639, 629), (57, 12, 628, 638), (238, 239, 643, 642), (305, 306, 662, 661), (307, 33, 634, 663), (237, 238, 642, 641), (304, 305, 661, 660), (236, 237, 641, 640), (303, 304, 660, 659), (38, 236, 640, 635), (302, 303, 659, 658), (1227, 51, 320, 1539), (1539, 320, 321, 1551), (1551, 321, 322, 1563), (1563, 322, 323, 1575), (1575, 323, 324, 1587), (1587, 324, 325, 1599), (1599, 325, 326, 1611), (1611, 326, 327, 1623), (1623, 327, 328, 1635), (1635, 328, 329, 1647), (1647, 329, 330, 1659), (1659, 330, 331, 1671), (51, 21, 211, 320), (320, 211, 210, 321), (321, 210, 209, 322), (322, 209, 208, 323), (323, 208, 207, 324), (324, 207, 206, 325), (325, 206, 205, 326), (326, 205, 204, 327), (327, 204, 203, 328), (328, 203, 202, 329), (329, 202, 201, 330), (330, 201, 200, 331), (20, 260, 272, 22), (260, 261, 273, 272), (261, 262, 274, 273), (262, 263, 275, 274), (263, 264, 276, 275), (264, 265, 277, 276), (265, 266, 278, 277), (266, 267, 279, 278), (267, 268, 280, 279), (268, 269, 281, 280), (269, 270, 282, 281), (270, 271, 283, 282), (22, 272, 284, 24), (272, 273, 285, 284), (273, 274, 286, 285), (274, 275, 287, 286), (275, 276, 288, 287), (276, 277, 289, 288), (277, 278, 290, 289), (278, 279, 291, 290), (279, 280, 292, 291), (280, 281, 293, 292), (281, 282, 294, 293), (282, 283, 295, 294), (247, 27, 633, 651), (1154, 47, 637, 1694), (301, 302, 658, 657), (12, 26, 632, 628), (14, 46, 636, 630), (300, 301, 657, 656), (246, 247, 651, 650), (299, 300, 656, 655), (1214, 57, 638, 1706), (245, 246, 650, 649), (298, 299, 655, 654), (244, 245, 649, 648), (28, 259, 296, 26), (259, 258, 297, 296), (258, 257, 298, 297), (257, 256, 299, 298), (256, 255, 300, 299), (255, 254, 301, 300), (254, 253, 302, 301), (253, 252, 303, 302), (252, 251, 304, 303), (251, 250, 305, 304), (250, 249, 306, 305), (249, 248, 307, 306), (133, 495, 259, 28), (495, 494, 258, 259), (494, 493, 257, 258), (493, 492, 256, 257), (492, 491, 255, 256), (491, 490, 254, 255), (490, 489, 253, 254), (489, 488, 252, 253), (488, 487, 251, 252), (487, 486, 250, 251), (486, 485, 249, 250), (485, 484, 248, 249), (35, 200, 212, 36), (200, 201, 213, 212), (201, 202, 214, 213), (202, 203, 215, 214), (203, 204, 216, 215), (204, 205, 217, 216), (205, 206, 218, 217), (206, 207, 219, 218), (207, 208, 220, 219), (208, 209, 221, 220), (209, 210, 222, 221), (210, 211, 223, 222), (34, 319, 236, 38), (319, 318, 237, 236), (318, 317, 238, 237), (317, 316, 239, 238), (316, 315, 240, 239), (315, 314, 241, 240), (314, 313, 242, 241), (313, 312, 243, 242), (312, 311, 244, 243), (311, 310, 245, 244), (310, 309, 246, 245), (309, 308, 247, 246), (36, 212, 224, 37), (212, 213, 225, 224), (213, 214, 226, 225), (214, 215, 227, 226), (215, 216, 228, 227), (216, 217, 229, 228), (217, 218, 230, 229), (218, 219, 231, 230), (219, 220, 232, 231), (220, 221, 233, 232), (221, 222, 234, 233), (222, 223, 235, 234), (144, 627, 319, 34), (627, 626, 318, 319), (626, 625, 317, 318), (625, 624, 316, 317), (624, 623, 315, 316), (623, 622, 314, 315), (622, 621, 313, 314), (621, 620, 312, 313), (620, 619, 311, 312), (619, 618, 310, 311), (618, 617, 309, 310), (617, 616, 308, 309), (653, 654, 666, 665), (1694, 637, 342, 1538), (635, 640, 339, 344), (652, 653, 665, 664), (630, 636, 343, 349), (632, 652, 664, 347), (650, 651, 50, 52), (631, 635, 344, 348), (649, 650, 52, 66), (663, 634, 345, 675), (662, 663, 675, 674), (648, 649, 66, 67), (661, 662, 674, 673), (647, 648, 67, 332), (651, 633, 346, 50), (660, 661, 673, 672), (629, 639, 340, 350), (646, 647, 332, 333), (628, 632, 347, 351), (659, 660, 672, 671), (1706, 638, 341, 1526), (645, 646, 333, 334), (633, 630, 349, 346), (658, 659, 671, 670), (644, 645, 334, 335), (637, 631, 348, 342), (657, 658, 670, 669), (643, 644, 335, 336), (634, 629, 350, 345), (656, 657, 669, 668), (642, 643, 336, 337), (638, 628, 351, 341), (655, 656, 668, 667), (641, 642, 337, 338), (654, 655, 667, 666), (640, 641, 338, 339), (664, 665, 701, 700), (67, 66, 678, 679), (347, 664, 700, 695), (344, 339, 687, 692), (66, 52, 677, 678), (349, 343, 691, 697), (335, 334, 682, 683), (1538, 342, 690, 1730), (339, 338, 686, 687), (674, 675, 711, 710), (673, 674, 710, 709), (341, 351, 699, 689), (672, 673, 709, 708), (345, 350, 698, 693), (338, 337, 685, 686), (671, 672, 708, 707), (342, 348, 696, 690), (334, 333, 681, 682), (670, 671, 707, 706), (346, 349, 697, 694), (1526, 341, 689, 1718), (669, 670, 706, 705), (351, 347, 695, 699), (333, 332, 680, 681), (350, 340, 688, 698), (668, 669, 705, 704), (50, 346, 694, 676), (337, 336, 684, 685), (667, 668, 704, 703), (52, 50, 676, 677), (336, 335, 683, 684), (666, 667, 703, 702), (675, 345, 693, 711), (332, 67, 679, 680), (665, 666, 702, 701), (348, 344, 692, 696), (689, 699, 739, 727), (685, 684, 720, 721), (693, 698, 738, 733), (684, 683, 719, 720), (710, 711, 751, 750), (690, 696, 736, 730), (683, 682, 718, 719), (709, 710, 750, 749), (694, 697, 737, 734), (682, 681, 717, 718), (708, 709, 749, 748), (1718, 689, 727, 1742), (699, 695, 735, 739), (681, 680, 716, 717), (707, 708, 748, 747), (698, 688, 726, 738), (676, 694, 734, 712), (680, 679, 715, 716), (706, 707, 747, 746), (679, 678, 714, 715), (705, 706, 746, 745), (711, 693, 733, 751), (678, 677, 713, 714), (704, 705, 745, 744), (696, 692, 732, 736), (677, 676, 712, 713), (703, 704, 744, 743), (702, 703, 743, 742), (697, 691, 731, 737), (701, 702, 742, 741), (692, 687, 723, 732), (1730, 690, 730, 1778), (700, 701, 741, 740), (687, 686, 722, 723), (695, 700, 740, 735), (686, 685, 721, 722), (751, 733, 724, 764), (739, 735, 725, 727), (733, 738, 726, 724), (1754, 1778, 730, 728), (1731, 1766, 729, 731), (1922, 1754, 728, 752), (752, 728, 732, 723), (731, 729, 734, 737), (728, 730, 736, 732), (735, 740, 775, 725), (740, 741, 774, 775), (741, 742, 773, 774), (742, 743, 772, 773), (743, 744, 771, 772), (744, 745, 770, 771), (745, 746, 769, 770), (746, 747, 768, 769), (747, 748, 767, 768), (748, 749, 766, 767), (749, 750, 765, 766), (750, 751, 764, 765), (1766, 1790, 763, 729), (1790, 1802, 762, 763), (1802, 1814, 761, 762), (1814, 1826, 760, 761), (1826, 1838, 759, 760), (1838, 1850, 758, 759), (1850, 1862, 757, 758), (1862, 1874, 756, 757), (1874, 1886, 755, 756), (1886, 1898, 754, 755), (1898, 1910, 753, 754), (1910, 1922, 752, 753), (729, 763, 712, 734), (763, 762, 713, 712), (762, 761, 714, 713), (761, 760, 715, 714), (760, 759, 716, 715), (759, 758, 717, 716), (758, 757, 718, 717), (757, 756, 719, 718), (756, 755, 720, 719), (755, 754, 721, 720), (754, 753, 722, 721), (753, 752, 723, 722), (776, 777, 779, 778), (1043, 1049, 781, 780), (920, 921, 783, 782), (782, 783, 785, 784), (784, 785, 787, 786), (786, 787, 789, 788), (1010, 781, 810, 1011), (788, 789, 791, 790), (790, 791, 777, 776), (1043, 780, 794, 1044), (796, 797, 805, 804), (784, 786, 797, 796), (790, 776, 792, 799), (776, 778, 793, 792), (920, 782, 795, 922), (786, 788, 798, 797), (782, 784, 796, 795), (788, 790, 799, 798), (800, 801, 907, 1045, 802, 1017, 923, 803, 804, 805, 806, 807), (922, 795, 803, 923), (792, 793, 801, 800), (799, 792, 800, 807), (797, 798, 806, 805), (795, 796, 804, 803), (1044, 794, 802, 1045), (798, 799, 807, 806), (808, 815, 823, 816), (789, 787, 813, 814), (785, 783, 811, 812), (791, 789, 814, 815), (905, 779, 809, 908), (787, 785, 812, 813), (777, 791, 815, 808), (779, 777, 808, 809), (1012, 818, 826, 1013), (814, 813, 821, 822), (812, 811, 819, 820), (908, 809, 817, 909), (815, 814, 822, 823), (813, 812, 820, 821), (1011, 810, 818, 1012), (809, 808, 816, 817), (831, 830, 838, 839), (817, 816, 824, 825), (816, 823, 831, 824), (822, 821, 829, 830), (820, 819, 827, 828), (909, 817, 825, 910), (823, 822, 830, 831), (821, 820, 828, 829), (873, 872, 843, 844), (829, 828, 836, 837), (1013, 826, 834, 1014), (825, 824, 832, 833), (824, 831, 839, 832), (830, 829, 837, 838), (828, 827, 835, 836), (910, 825, 833, 911), (865, 864, 855, 848), (916, 874, 841, 912), (877, 876, 846, 847), (878, 873, 844, 845), (932, 875, 842, 928), (874, 879, 840, 841), (879, 877, 847, 840), (876, 878, 845, 846), (853, 852, 860, 861), (867, 866, 853, 854), (869, 868, 851, 852), (915, 870, 849, 913), (864, 867, 854, 855), (866, 869, 852, 853), (931, 871, 850, 929), (870, 865, 848, 849), (857, 856, 863, 862, 861, 860, 859, 930, 858, 1029, 914), (929, 850, 858, 930), (849, 848, 856, 857), (848, 855, 863, 856), (854, 853, 861, 862), (852, 851, 859, 860), (913, 849, 857, 914), (855, 854, 862, 863), (841, 840, 865, 870), (928, 842, 871, 931), (845, 844, 869, 866), (847, 846, 867, 864), (912, 841, 870, 915), (844, 843, 868, 869), (846, 845, 866, 867), (840, 847, 864, 865), (938, 942, 878, 876), (939, 941, 877, 879), (937, 939, 879, 874), (955, 960, 949, 945), (942, 940, 873, 878), (941, 938, 876, 877), (943, 937, 874, 916), (940, 936, 872, 873), (900, 896, 884, 880), (919, 897, 885, 917), (902, 898, 886, 882), (903, 900, 880, 883), (1020, 901, 881, 1018), (897, 899, 887, 885), (899, 902, 882, 887), (898, 903, 883, 886), (838, 837, 891, 894), (832, 839, 890, 895), (833, 832, 895, 893), (1014, 834, 889, 1019), (837, 836, 888, 891), (839, 838, 894, 890), (911, 833, 893, 918), (836, 835, 892, 888), (894, 891, 903, 898), (895, 890, 902, 899), (893, 895, 899, 897), (1019, 889, 901, 1020), (891, 888, 900, 903), (890, 894, 898, 902), (918, 893, 897, 919), (888, 892, 896, 900), (1047, 918, 919, 1048), (1053, 911, 918, 1047), (1048, 919, 917, 1046), (959, 958, 948, 946), (1027, 912, 915, 1025), (1028, 913, 914, 1029), (1025, 915, 913, 1028), (1026, 916, 912, 1027), (1052, 910, 911, 1053), (1051, 909, 910, 1052), (1050, 908, 909, 1051), (1049, 905, 908, 1050), (793, 906, 907, 801), (778, 904, 906, 793), (778, 779, 905, 904), (892, 934, 935, 896), (835, 927, 934, 892), (896, 935, 933, 884), (936, 944, 932, 872), (843, 928, 931, 868), (851, 929, 930, 859), (868, 931, 929, 851), (872, 932, 928, 843), (827, 926, 927, 835), (811, 924, 925, 819), (819, 925, 926, 827), (1016, 922, 923, 1017), (1015, 920, 922, 1016), (783, 921, 924, 811), (1015, 1010, 921, 920), (884, 933, 944, 936), (954, 955, 945, 947), (880, 884, 936, 940), (917, 885, 937, 943), (882, 886, 938, 941), (883, 880, 940, 942), (956, 957, 950, 953), (885, 887, 939, 937), (887, 882, 941, 939), (886, 883, 942, 938), (947, 945, 978, 980), (946, 948, 981, 979), (945, 949, 982, 978), (949, 953, 985, 982), (961, 954, 947, 952), (960, 956, 953, 949), (958, 961, 952, 948), (957, 959, 946, 950), (995, 1023, 1000, 959, 957), (996, 1001, 961, 958), (997, 999, 956, 960), (1001, 998, 954, 961), (999, 995, 957, 956), (998, 1032, 994, 955, 954), (1000, 1056, 996, 958, 959), (994, 997, 960, 955), (957, 959, 958, 961, 954, 955, 960, 956), (974, 977, 969, 966), (1055, 976, 968, 1054), (1031, 974, 966, 1030), (971, 975, 967, 963), (973, 970, 962, 965), (977, 971, 963, 969), (976, 973, 965, 968), (1022, 972, 964, 1021), (1018, 881, 972, 1022), (917, 943, 973, 976), (932, 944, 971, 977), (943, 916, 970, 973), (944, 933, 975, 971), (1026, 875, 974, 1031), (1046, 917, 976, 1055), (875, 932, 977, 974), (979, 981, 988, 986), (978, 982, 989, 951), (982, 985, 993, 989), (981, 984, 992, 988), (953, 950, 983, 985), (950, 946, 979, 983), (952, 947, 980, 984), (948, 952, 984, 981), (993, 991, 951, 989), (991, 992, 987, 951), (986, 988, 992, 991), (990, 986, 991, 993), (980, 978, 951, 987), (985, 983, 990, 993), (983, 979, 986, 990), (984, 980, 987, 992), (1034, 1037, 997, 994), (1058, 1036, 996, 1056), (1042, 1034, 994, 1032), (1039, 1035, 995, 999), (1040, 1038, 998, 1001), (1037, 1039, 999, 997), (1036, 1040, 1001, 996), (1023, 1041, 1063, 1061), (1021, 964, 1004, 1024), (968, 965, 1005, 1008), (969, 963, 1003, 1009), (965, 962, 1002, 1005), (963, 967, 1007, 1003), (1030, 966, 1006, 1033), (1054, 968, 1008, 1057), (966, 969, 1009, 1006), (967, 1021, 1024, 1007), (1035, 1041, 1023, 995), (933, 1018, 1022, 975), (975, 1022, 1021, 967), (780, 781, 1010, 1015), (780, 1015, 1016, 794), (794, 1016, 1017, 802), (934, 1019, 1020, 935), (927, 1014, 1019, 934), (935, 1020, 1018, 933), (926, 1013, 1014, 927), (924, 1011, 1012, 925), (925, 1012, 1013, 926), (921, 1010, 1011, 924), (962, 1030, 1033, 1002), (1038, 1042, 1032, 998), (916, 1026, 1031, 970), (970, 1031, 1030, 962), (875, 1026, 1027, 842), (871, 1025, 1028, 850), (850, 1028, 1029, 858), (842, 1027, 1025, 871), (1002, 1033, 1042, 1038), (1007, 1024, 1041, 1035), (1057, 1058, 1066, 1065), (1008, 1005, 1040, 1036), (1009, 1003, 1039, 1037), (1005, 1002, 1038, 1040), (1003, 1007, 1035, 1039), (1033, 1006, 1034, 1042), (1057, 1008, 1036, 1058), (1006, 1009, 1037, 1034), (1058, 1056, 1064, 1066), (964, 1054, 1057, 1004), (1004, 1057, 1065, 1060), (881, 1046, 1055, 972), (972, 1055, 1054, 964), (781, 1049, 1050, 810), (810, 1050, 1051, 818), (818, 1051, 1052, 826), (826, 1052, 1053, 834), (901, 1048, 1046, 881), (834, 1053, 1047, 889), (889, 1047, 1048, 901), (906, 1044, 1045, 907), (904, 1043, 1044, 906), (904, 905, 1049, 1043), (1066, 1064, 1073, 1075), (1060, 1065, 1074, 1068), (1062, 1060, 1068, 1070), (1065, 1066, 1075, 1074), (1024, 1004, 1060, 1062), (1041, 1024, 1062, 1063), (1056, 1000, 1059, 1064), (1000, 1023, 1061, 1059), (1070, 1068, 1077, 1079), (1074, 1075, 1083, 1082), (1067, 1069, 1078, 1076), (1069, 1072, 1080, 1078), (1064, 1059, 1067, 1073), (1063, 1062, 1070, 1072), (1061, 1063, 1072, 1069), (1059, 1061, 1069, 1067), (1078, 1080, 1087, 1085), (1080, 1079, 1086, 1087), (1081, 1076, 1071, 1088), (1083, 1081, 1088, 1090), (1068, 1074, 1082, 1077), (1075, 1073, 1081, 1083), (1073, 1067, 1076, 1081), (1072, 1070, 1079, 1080), (1090, 1088, 1096, 1098), (1084, 1089, 1097, 1092), (1086, 1084, 1092, 1094), (1089, 1090, 1098, 1097), (1076, 1078, 1085, 1071), (1082, 1083, 1090, 1089), (1079, 1077, 1084, 1086), (1077, 1082, 1089, 1084), (1088, 1071, 1091, 1096), (1087, 1086, 1094, 1095), (1085, 1087, 1095, 1093), (1071, 1085, 1093, 1091), (1093, 1095, 1103, 1101), (1099, 1101, 1103, 1102, 1100, 1105, 1106, 1104), (1091, 1093, 1101, 1099), (1096, 1091, 1099, 1104), (1098, 1096, 1104, 1106), (1095, 1094, 1102, 1103), (1094, 1092, 1100, 1102), (1092, 1097, 1105, 1100), (1097, 1098, 1106, 1105), (765, 764, 1911, 1899), (1899, 1911, 1912, 1900), (1900, 1912, 1913, 1901), (1901, 1913, 1914, 1902), (1902, 1914, 1915, 1903), (1903, 1915, 1916, 1904), (1904, 1916, 1917, 1905), (1905, 1917, 1918, 1906), (1906, 1918, 1919, 1907), (1907, 1919, 1920, 1908), (1908, 1920, 1921, 1909), (1909, 1921, 1922, 1910), (766, 765, 1899, 1887), (1887, 1899, 1900, 1888), (1888, 1900, 1901, 1889), (1889, 1901, 1902, 1890), (1890, 1902, 1903, 1891), (1891, 1903, 1904, 1892), (1892, 1904, 1905, 1893), (1893, 1905, 1906, 1894), (1894, 1906, 1907, 1895), (1895, 1907, 1908, 1896), (1896, 1908, 1909, 1897), (1897, 1909, 1910, 1898), (767, 766, 1887, 1875), (1875, 1887, 1888, 1876), (1876, 1888, 1889, 1877), (1877, 1889, 1890, 1878), (1878, 1890, 1891, 1879), (1879, 1891, 1892, 1880), (1880, 1892, 1893, 1881), (1881, 1893, 1894, 1882), (1882, 1894, 1895, 1883), (1883, 1895, 1896, 1884), (1884, 1896, 1897, 1885), (1885, 1897, 1898, 1886), (768, 767, 1875, 1863), (1863, 1875, 1876, 1864), (1864, 1876, 1877, 1865), (1865, 1877, 1878, 1866), (1866, 1878, 1879, 1867), (1867, 1879, 1880, 1868), (1868, 1880, 1881, 1869), (1869, 1881, 1882, 1870), (1870, 1882, 1883, 1871), (1871, 1883, 1884, 1872), (1872, 1884, 1885, 1873), (1873, 1885, 1886, 1874), (769, 768, 1863, 1851), (1851, 1863, 1864, 1852), (1852, 1864, 1865, 1853), (1853, 1865, 1866, 1854), (1854, 1866, 1867, 1855), (1855, 1867, 1868, 1856), (1856, 1868, 1869, 1857), (1857, 1869, 1870, 1858), (1858, 1870, 1871, 1859), (1859, 1871, 1872, 1860), (1860, 1872, 1873, 1861), (1861, 1873, 1874, 1862), (770, 769, 1851, 1839), (1839, 1851, 1852, 1840), (1840, 1852, 1853, 1841), (1841, 1853, 1854, 1842), (1842, 1854, 1855, 1843), (1843, 1855, 1856, 1844), (1844, 1856, 1857, 1845), (1845, 1857, 1858, 1846), (1846, 1858, 1859, 1847), (1847, 1859, 1860, 1848), (1848, 1860, 1861, 1849), (1849, 1861, 1862, 1850), (771, 770, 1839, 1827), (1827, 1839, 1840, 1828), (1828, 1840, 1841, 1829), (1829, 1841, 1842, 1830), (1830, 1842, 1843, 1831), (1831, 1843, 1844, 1832), (1832, 1844, 1845, 1833), (1833, 1845, 1846, 1834), (1834, 1846, 1847, 1835), (1835, 1847, 1848, 1836), (1836, 1848, 1849, 1837), (1837, 1849, 1850, 1838), (772, 771, 1827, 1815), (1815, 1827, 1828, 1816), (1816, 1828, 1829, 1817), (1817, 1829, 1830, 1818), (1818, 1830, 1831, 1819), (1819, 1831, 1832, 1820), (1820, 1832, 1833, 1821), (1821, 1833, 1834, 1822), (1822, 1834, 1835, 1823), (1823, 1835, 1836, 1824), (1824, 1836, 1837, 1825), (1825, 1837, 1838, 1826), (773, 772, 1815, 1803), (1803, 1815, 1816, 1804), (1804, 1816, 1817, 1805), (1805, 1817, 1818, 1806), (1806, 1818, 1819, 1807), (1807, 1819, 1820, 1808), (1808, 1820, 1821, 1809), (1809, 1821, 1822, 1810), (1810, 1822, 1823, 1811), (1811, 1823, 1824, 1812), (1812, 1824, 1825, 1813), (1813, 1825, 1826, 1814), (774, 773, 1803, 1791), (1791, 1803, 1804, 1792), (1792, 1804, 1805, 1793), (1793, 1805, 1806, 1794), (1794, 1806, 1807, 1795), (1795, 1807, 1808, 1796), (1796, 1808, 1809, 1797), (1797, 1809, 1810, 1798), (1798, 1810, 1811, 1799), (1799, 1811, 1812, 1800), (1800, 1812, 1813, 1801), (1801, 1813, 1814, 1802), (775, 774, 1791, 1779), (1779, 1791, 1792, 1780), (1780, 1792, 1793, 1781), (1781, 1793, 1794, 1782), (1782, 1794, 1795, 1783), (1783, 1795, 1796, 1784), (1784, 1796, 1797, 1785), (1785, 1797, 1798, 1786), (1786, 1798, 1799, 1787), (1787, 1799, 1800, 1788), (1788, 1800, 1801, 1789), (1789, 1801, 1802, 1790), (725, 775, 1779, 1755), (1755, 1779, 1780, 1756), (1756, 1780, 1781, 1757), (1757, 1781, 1782, 1758), (1758, 1782, 1783, 1759), (1759, 1783, 1784, 1760), (1760, 1784, 1785, 1761), (1761, 1785, 1786, 1762), (1762, 1786, 1787, 1763), (1763, 1787, 1788, 1764), (1764, 1788, 1789, 1765), (1765, 1789, 1790, 1766), (764, 724, 1743, 1911), (1911, 1743, 1744, 1912), (1912, 1744, 1745, 1913), (1913, 1745, 1746, 1914), (1914, 1746, 1747, 1915), (1915, 1747, 1748, 1916), (1916, 1748, 1749, 1917), (1917, 1749, 1750, 1918), (1918, 1750, 1751, 1919), (1919, 1751, 1752, 1920), (1920, 1752, 1753, 1921), (1921, 1753, 1754, 1922), (727, 725, 1755, 1742), (1742, 1755, 1756, 1741), (1741, 1756, 1757, 1740), (1740, 1757, 1758, 1739), (1739, 1758, 1759, 1738), (1738, 1759, 1760, 1737), (1737, 1760, 1761, 1736), (1736, 1761, 1762, 1735), (1735, 1762, 1763, 1734), (1734, 1763, 1764, 1733), (1733, 1764, 1765, 1732), (1732, 1765, 1766, 1731), (724, 726, 1767, 1743), (1743, 1767, 1768, 1744), (1744, 1768, 1769, 1745), (1745, 1769, 1770, 1746), (1746, 1770, 1771, 1747), (1747, 1771, 1772, 1748), (1748, 1772, 1773, 1749), (1749, 1773, 1774, 1750), (1750, 1774, 1775, 1751), (1751, 1775, 1776, 1752), (1752, 1776, 1777, 1753), (1753, 1777, 1778, 1754), (688, 1719, 1767, 726), (1719, 1720, 1768, 1767), (1720, 1721, 1769, 1768), (1721, 1722, 1770, 1769), (1722, 1723, 1771, 1770), (1723, 1724, 1772, 1771), (1724, 1725, 1773, 1772), (1725, 1726, 1774, 1773), (1726, 1727, 1775, 1774), (1727, 1728, 1776, 1775), (1728, 1729, 1777, 1776), (1729, 1730, 1778, 1777), (691, 1707, 1731, 731), (1707, 1708, 1732, 1731), (1708, 1709, 1733, 1732), (1709, 1710, 1734, 1733), (1710, 1711, 1735, 1734), (1711, 1712, 1736, 1735), (1712, 1713, 1737, 1736), (1713, 1714, 1738, 1737), (1714, 1715, 1739, 1738), (1715, 1716, 1740, 1739), (1716, 1717, 1741, 1740), (1717, 1718, 1742, 1741), (343, 1515, 1707, 691), (1515, 1516, 1708, 1707), (1516, 1517, 1709, 1708), (1517, 1518, 1710, 1709), (1518, 1519, 1711, 1710), (1519, 1520, 1712, 1711), (1520, 1521, 1713, 1712), (1521, 1522, 1714, 1713), (1522, 1523, 1715, 1714), (1523, 1524, 1716, 1715), (1524, 1525, 1717, 1716), (1525, 1526, 1718, 1717), (340, 1527, 1719, 688), (1527, 1528, 1720, 1719), (1528, 1529, 1721, 1720), (1529, 1530, 1722, 1721), (1530, 1531, 1723, 1722), (1531, 1532, 1724, 1723), (1532, 1533, 1725, 1724), (1533, 1534, 1726, 1725), (1534, 1535, 1727, 1726), (1535, 1536, 1728, 1727), (1536, 1537, 1729, 1728), (1537, 1538, 1730, 1729), (636, 1695, 1515, 343), (1695, 1696, 1516, 1515), (1696, 1697, 1517, 1516), (1697, 1698, 1518, 1517), (1698, 1699, 1519, 1518), (1699, 1700, 1520, 1519), (1700, 1701, 1521, 1520), (1701, 1702, 1522, 1521), (1702, 1703, 1523, 1522), (1703, 1704, 1524, 1523), (1704, 1705, 1525, 1524), (1705, 1706, 1526, 1525), (639, 1683, 1527, 340), (1683, 1684, 1528, 1527), (1684, 1685, 1529, 1528), (1685, 1686, 1530, 1529), (1686, 1687, 1531, 1530), (1687, 1688, 1532, 1531), (1688, 1689, 1533, 1532), (1689, 1690, 1534, 1533), (1690, 1691, 1535, 1534), (1691, 1692, 1536, 1535), (1692, 1693, 1537, 1536), (1693, 1694, 1538, 1537), (46, 1203, 1695, 636), (1203, 1204, 1696, 1695), (1204, 1205, 1697, 1696), (1205, 1206, 1698, 1697), (1206, 1207, 1699, 1698), (1207, 1208, 1700, 1699), (1208, 1209, 1701, 1700), (1209, 1210, 1702, 1701), (1210, 1211, 1703, 1702), (1211, 1212, 1704, 1703), (1212, 1213, 1705, 1704), (1213, 1214, 1706, 1705), (64, 1143, 1683, 639), (1143, 1144, 1684, 1683), (1144, 1145, 1685, 1684), (1145, 1146, 1686, 1685), (1146, 1147, 1687, 1686), (1147, 1148, 1688, 1687), (1148, 1149, 1689, 1688), (1149, 1150, 1690, 1689), (1150, 1151, 1691, 1690), (1151, 1152, 1692, 1691), (1152, 1153, 1693, 1692), (1153, 1154, 1694, 1693), (362, 1670, 1682, 363), (1670, 1669, 1681, 1682), (1669, 1668, 1680, 1681), (1668, 1667, 1679, 1680), (1667, 1666, 1678, 1679), (1666, 1665, 1677, 1678), (1665, 1664, 1676, 1677), (1664, 1663, 1675, 1676), (1663, 1662, 1674, 1675), (1662, 1661, 1673, 1674), (1661, 1660, 1672, 1673), (1660, 1659, 1671, 1672), (361, 1658, 1670, 362), (1658, 1657, 1669, 1670), (1657, 1656, 1668, 1669), (1656, 1655, 1667, 1668), (1655, 1654, 1666, 1667), (1654, 1653, 1665, 1666), (1653, 1652, 1664, 1665), (1652, 1651, 1663, 1664), (1651, 1650, 1662, 1663), (1650, 1649, 1661, 1662), (1649, 1648, 1660, 1661), (1648, 1647, 1659, 1660), (360, 1646, 1658, 361), (1646, 1645, 1657, 1658), (1645, 1644, 1656, 1657), (1644, 1643, 1655, 1656), (1643, 1642, 1654, 1655), (1642, 1641, 1653, 1654), (1641, 1640, 1652, 1653), (1640, 1639, 1651, 1652), (1639, 1638, 1650, 1651), (1638, 1637, 1649, 1650), (1637, 1636, 1648, 1649), (1636, 1635, 1647, 1648), (359, 1634, 1646, 360), (1634, 1633, 1645, 1646), (1633, 1632, 1644, 1645), (1632, 1631, 1643, 1644), (1631, 1630, 1642, 1643), (1630, 1629, 1641, 1642), (1629, 1628, 1640, 1641), (1628, 1627, 1639, 1640), (1627, 1626, 1638, 1639), (1626, 1625, 1637, 1638), (1625, 1624, 1636, 1637), (1624, 1623, 1635, 1636), (358, 1622, 1634, 359), (1622, 1621, 1633, 1634), (1621, 1620, 1632, 1633), (1620, 1619, 1631, 1632), (1619, 1618, 1630, 1631), (1618, 1617, 1629, 1630), (1617, 1616, 1628, 1629), (1616, 1615, 1627, 1628), (1615, 1614, 1626, 1627), (1614, 1613, 1625, 1626), (1613, 1612, 1624, 1625), (1612, 1611, 1623, 1624), (357, 1610, 1622, 358), (1610, 1609, 1621, 1622), (1609, 1608, 1620, 1621), (1608, 1607, 1619, 1620), (1607, 1606, 1618, 1619), (1606, 1605, 1617, 1618), (1605, 1604, 1616, 1617), (1604, 1603, 1615, 1616), (1603, 1602, 1614, 1615), (1602, 1601, 1613, 1614), (1601, 1600, 1612, 1613), (1600, 1599, 1611, 1612), (356, 1598, 1610, 357), (1598, 1597, 1609, 1610), (1597, 1596, 1608, 1609), (1596, 1595, 1607, 1608), (1595, 1594, 1606, 1607), (1594, 1593, 1605, 1606), (1593, 1592, 1604, 1605), (1592, 1591, 1603, 1604), (1591, 1590, 1602, 1603), (1590, 1589, 1601, 1602), (1589, 1588, 1600, 1601), (1588, 1587, 1599, 1600), (355, 1586, 1598, 356), (1586, 1585, 1597, 1598), (1585, 1584, 1596, 1597), (1584, 1583, 1595, 1596), (1583, 1582, 1594, 1595), (1582, 1581, 1593, 1594), (1581, 1580, 1592, 1593), (1580, 1579, 1591, 1592), (1579, 1578, 1590, 1591), (1578, 1577, 1589, 1590), (1577, 1576, 1588, 1589), (1576, 1575, 1587, 1588), (354, 1574, 1586, 355), (1574, 1573, 1585, 1586), (1573, 1572, 1584, 1585), (1572, 1571, 1583, 1584), (1571, 1570, 1582, 1583), (1570, 1569, 1581, 1582), (1569, 1568, 1580, 1581), (1568, 1567, 1579, 1580), (1567, 1566, 1578, 1579), (1566, 1565, 1577, 1578), (1565, 1564, 1576, 1577), (1564, 1563, 1575, 1576), (353, 1562, 1574, 354), (1562, 1561, 1573, 1574), (1561, 1560, 1572, 1573), (1560, 1559, 1571, 1572), (1559, 1558, 1570, 1571), (1558, 1557, 1569, 1570), (1557, 1556, 1568, 1569), (1556, 1555, 1567, 1568), (1555, 1554, 1566, 1567), (1554, 1553, 1565, 1566), (1553, 1552, 1564, 1565), (1552, 1551, 1563, 1564), (352, 1550, 1562, 353), (1550, 1549, 1561, 1562), (1549, 1548, 1560, 1561), (1548, 1547, 1559, 1560), (1547, 1546, 1558, 1559), (1546, 1545, 1557, 1558), (1545, 1544, 1556, 1557), (1544, 1543, 1555, 1556), (1543, 1542, 1554, 1555), (1542, 1541, 1553, 1554), (1541, 1540, 1552, 1553), (1540, 1539, 1551, 1552), (59, 1238, 1550, 352), (1238, 1237, 1549, 1550), (1237, 1236, 1548, 1549), (1236, 1235, 1547, 1548), (1235, 1234, 1546, 1547), (1234, 1233, 1545, 1546), (1233, 1232, 1544, 1545), (1232, 1231, 1543, 1544), (1231, 1230, 1542, 1543), (1230, 1229, 1541, 1542), (1229, 1228, 1540, 1541), (1228, 1227, 1539, 1540), (187, 1502, 1514, 188), (1502, 1501, 1513, 1514), (1501, 1500, 1512, 1513), (1500, 1499, 1511, 1512), (1499, 1498, 1510, 1511), (1498, 1497, 1509, 1510), (1497, 1496, 1508, 1509), (1496, 1495, 1507, 1508), (1495, 1494, 1506, 1507), (1494, 1493, 1505, 1506), (1493, 1492, 1504, 1505), (1492, 1491, 1503, 1504), (186, 1490, 1502, 187), (1490, 1489, 1501, 1502), (1489, 1488, 1500, 1501), (1488, 1487, 1499, 1500), (1487, 1486, 1498, 1499), (1486, 1485, 1497, 1498), (1485, 1484, 1496, 1497), (1484, 1483, 1495, 1496), (1483, 1482, 1494, 1495), (1482, 1481, 1493, 1494), (1481, 1480, 1492, 1493), (1480, 1479, 1491, 1492), (185, 1478, 1490, 186), (1478, 1477, 1489, 1490), (1477, 1476, 1488, 1489), (1476, 1475, 1487, 1488), (1475, 1474, 1486, 1487), (1474, 1473, 1485, 1486), (1473, 1472, 1484, 1485), (1472, 1471, 1483, 1484), (1471, 1470, 1482, 1483), (1470, 1469, 1481, 1482), (1469, 1468, 1480, 1481), (1468, 1467, 1479, 1480), (184, 1466, 1478, 185), (1466, 1465, 1477, 1478), (1465, 1464, 1476, 1477), (1464, 1463, 1475, 1476), (1463, 1462, 1474, 1475), (1462, 1461, 1473, 1474), (1461, 1460, 1472, 1473), (1460, 1459, 1471, 1472), (1459, 1458, 1470, 1471), (1458, 1457, 1469, 1470), (1457, 1456, 1468, 1469), (1456, 1455, 1467, 1468), (183, 1454, 1466, 184), (1454, 1453, 1465, 1466), (1453, 1452, 1464, 1465), (1452, 1451, 1463, 1464), (1451, 1450, 1462, 1463), (1450, 1449, 1461, 1462), (1449, 1448, 1460, 1461), (1448, 1447, 1459, 1460), (1447, 1446, 1458, 1459), (1446, 1445, 1457, 1458), (1445, 1444, 1456, 1457), (1444, 1443, 1455, 1456), (182, 1442, 1454, 183), (1442, 1441, 1453, 1454), (1441, 1440, 1452, 1453), (1440, 1439, 1451, 1452), (1439, 1438, 1450, 1451), (1438, 1437, 1449, 1450), (1437, 1436, 1448, 1449), (1436, 1435, 1447, 1448), (1435, 1434, 1446, 1447), (1434, 1433, 1445, 1446), (1433, 1432, 1444, 1445), (1432, 1431, 1443, 1444), (181, 1430, 1442, 182), (1430, 1429, 1441, 1442), (1429, 1428, 1440, 1441), (1428, 1427, 1439, 1440), (1427, 1426, 1438, 1439), (1426, 1425, 1437, 1438), (1425, 1424, 1436, 1437), (1424, 1423, 1435, 1436), (1423, 1422, 1434, 1435), (1422, 1421, 1433, 1434), (1421, 1420, 1432, 1433), (1420, 1419, 1431, 1432), (180, 1418, 1430, 181), (1418, 1417, 1429, 1430), (1417, 1416, 1428, 1429), (1416, 1415, 1427, 1428), (1415, 1414, 1426, 1427), (1414, 1413, 1425, 1426), (1413, 1412, 1424, 1425), (1412, 1411, 1423, 1424), (1411, 1410, 1422, 1423), (1410, 1409, 1421, 1422), (1409, 1408, 1420, 1421), (1408, 1407, 1419, 1420), (179, 1406, 1418, 180), (1406, 1405, 1417, 1418), (1405, 1404, 1416, 1417), (1404, 1403, 1415, 1416), (1403, 1402, 1414, 1415), (1402, 1401, 1413, 1414), (1401, 1400, 1412, 1413), (1400, 1399, 1411, 1412), (1399, 1398, 1410, 1411), (1398, 1397, 1409, 1410), (1397, 1396, 1408, 1409), (1396, 1395, 1407, 1408), (178, 1394, 1406, 179), (1394, 1393, 1405, 1406), (1393, 1392, 1404, 1405), (1392, 1391, 1403, 1404), (1391, 1390, 1402, 1403), (1390, 1389, 1401, 1402), (1389, 1388, 1400, 1401), (1388, 1387, 1399, 1400), (1387, 1386, 1398, 1399), (1386, 1385, 1397, 1398), (1385, 1384, 1396, 1397), (1384, 1383, 1395, 1396), (63, 1131, 1394, 178), (1131, 1132, 1393, 1394), (1132, 1133, 1392, 1393), (1133, 1134, 1391, 1392), (1134, 1135, 1390, 1391), (1135, 1136, 1389, 1390), (1136, 1137, 1388, 1389), (1137, 1138, 1387, 1388), (1138, 1139, 1386, 1387), (1139, 1140, 1385, 1386), (1140, 1141, 1384, 1385), (1141, 1142, 1383, 1384), (176, 1370, 1382, 177), (1370, 1369, 1381, 1382), (1369, 1368, 1380, 1381), (1368, 1367, 1379, 1380), (1367, 1366, 1378, 1379), (1366, 1365, 1377, 1378), (1365, 1364, 1376, 1377), (1364, 1363, 1375, 1376), (1363, 1362, 1374, 1375), (1362, 1361, 1373, 1374), (1361, 1360, 1372, 1373), (1360, 1359, 1371, 1372), (175, 1358, 1370, 176), (1358, 1357, 1369, 1370), (1357, 1356, 1368, 1369), (1356, 1355, 1367, 1368), (1355, 1354, 1366, 1367), (1354, 1353, 1365, 1366), (1353, 1352, 1364, 1365), (1352, 1351, 1363, 1364), (1351, 1350, 1362, 1363), (1350, 1349, 1361, 1362), (1349, 1348, 1360, 1361), (1348, 1347, 1359, 1360), (174, 1346, 1358, 175), (1346, 1345, 1357, 1358), (1345, 1344, 1356, 1357), (1344, 1343, 1355, 1356), (1343, 1342, 1354, 1355), (1342, 1341, 1353, 1354), (1341, 1340, 1352, 1353), (1340, 1339, 1351, 1352), (1339, 1338, 1350, 1351), (1338, 1337, 1349, 1350), (1337, 1336, 1348, 1349), (1336, 1335, 1347, 1348), (173, 1334, 1346, 174), (1334, 1333, 1345, 1346), (1333, 1332, 1344, 1345), (1332, 1331, 1343, 1344), (1331, 1330, 1342, 1343), (1330, 1329, 1341, 1342), (1329, 1328, 1340, 1341), (1328, 1327, 1339, 1340), (1327, 1326, 1338, 1339), (1326, 1325, 1337, 1338), (1325, 1324, 1336, 1337), (1324, 1323, 1335, 1336), (172, 1322, 1334, 173), (1322, 1321, 1333, 1334), (1321, 1320, 1332, 1333), (1320, 1319, 1331, 1332), (1319, 1318, 1330, 1331), (1318, 1317, 1329, 1330), (1317, 1316, 1328, 1329), (1316, 1315, 1327, 1328), (1315, 1314, 1326, 1327), (1314, 1313, 1325, 1326), (1313, 1312, 1324, 1325), (1312, 1311, 1323, 1324), (171, 1310, 1322, 172), (1310, 1309, 1321, 1322), (1309, 1308, 1320, 1321), (1308, 1307, 1319, 1320), (1307, 1306, 1318, 1319), (1306, 1305, 1317, 1318), (1305, 1304, 1316, 1317), (1304, 1303, 1315, 1316), (1303, 1302, 1314, 1315), (1302, 1301, 1313, 1314), (1301, 1300, 1312, 1313), (1300, 1299, 1311, 1312), (170, 1298, 1310, 171), (1298, 1297, 1309, 1310), (1297, 1296, 1308, 1309), (1296, 1295, 1307, 1308), (1295, 1294, 1306, 1307), (1294, 1293, 1305, 1306), (1293, 1292, 1304, 1305), (1292, 1291, 1303, 1304), (1291, 1290, 1302, 1303), (1290, 1289, 1301, 1302), (1289, 1288, 1300, 1301), (1288, 1287, 1299, 1300), (169, 1286, 1298, 170), (1286, 1285, 1297, 1298), (1285, 1284, 1296, 1297), (1284, 1283, 1295, 1296), (1283, 1282, 1294, 1295), (1282, 1281, 1293, 1294), (1281, 1280, 1292, 1293), (1280, 1279, 1291, 1292), (1279, 1278, 1290, 1291), (1278, 1277, 1289, 1290), (1277, 1276, 1288, 1289), (1276, 1275, 1287, 1288), (168, 1274, 1286, 169), (1274, 1273, 1285, 1286), (1273, 1272, 1284, 1285), (1272, 1271, 1283, 1284), (1271, 1270, 1282, 1283), (1270, 1269, 1281, 1282), (1269, 1268, 1280, 1281), (1268, 1267, 1279, 1280), (1267, 1266, 1278, 1279), (1266, 1265, 1277, 1278), (1265, 1264, 1276, 1277), (1264, 1263, 1275, 1276), (167, 1262, 1274, 168), (1262, 1261, 1273, 1274), (1261, 1260, 1272, 1273), (1260, 1259, 1271, 1272), (1259, 1258, 1270, 1271), (1258, 1257, 1269, 1270), (1257, 1256, 1268, 1269), (1256, 1255, 1267, 1268), (1255, 1254, 1266, 1267), (1254, 1253, 1265, 1266), (1253, 1252, 1264, 1265), (1252, 1251, 1263, 1264), (44, 1191, 1262, 167), (1191, 1192, 1261, 1262), (1192, 1193, 1260, 1261), (1193, 1194, 1259, 1260), (1194, 1195, 1258, 1259), (1195, 1196, 1257, 1258), (1196, 1197, 1256, 1257), (1197, 1198, 1255, 1256), (1198, 1199, 1254, 1255), (1199, 1200, 1253, 1254), (1200, 1201, 1252, 1253), (1201, 1202, 1251, 1252), (40, 1167, 1179, 42), (1167, 1168, 1180, 1179), (1168, 1169, 1181, 1180), (1169, 1170, 1182, 1181), (1170, 1171, 1183, 1182), (1171, 1172, 1184, 1183), (1172, 1173, 1185, 1184), (1173, 1174, 1186, 1185), (1174, 1175, 1187, 1186), (1175, 1176, 1188, 1187), (1176, 1177, 1189, 1188), (1177, 1178, 1190, 1189), (42, 1179, 1191, 44), (1179, 1180, 1192, 1191), (1180, 1181, 1193, 1192), (1181, 1182, 1194, 1193), (1182, 1183, 1195, 1194), (1183, 1184, 1196, 1195), (1184, 1185, 1197, 1196), (1185, 1186, 1198, 1197), (1186, 1187, 1199, 1198), (1187, 1188, 1200, 1199), (1188, 1189, 1201, 1200), (1189, 1190, 1202, 1201), (48, 1166, 1203, 46), (1166, 1165, 1204, 1203), (1165, 1164, 1205, 1204), (1164, 1163, 1206, 1205), (1163, 1162, 1207, 1206), (1162, 1161, 1208, 1207), (1161, 1160, 1209, 1208), (1160, 1159, 1210, 1209), (1159, 1158, 1211, 1210), (1158, 1157, 1212, 1211), (1157, 1156, 1213, 1212), (1156, 1155, 1214, 1213), (177, 1382, 1166, 48), (1382, 1381, 1165, 1166), (1381, 1380, 1164, 1165), (1380, 1379, 1163, 1164), (1379, 1378, 1162, 1163), (1378, 1377, 1161, 1162), (1377, 1376, 1160, 1161), (1376, 1375, 1159, 1160), (1375, 1374, 1158, 1159), (1374, 1373, 1157, 1158), (1373, 1372, 1156, 1157), (1372, 1371, 1155, 1156), (60, 1250, 1107, 61), (1250, 1249, 1108, 1107), (1249, 1248, 1109, 1108), (1248, 1247, 1110, 1109), (1247, 1246, 1111, 1110), (1246, 1245, 1112, 1111), (1245, 1244, 1113, 1112), (1244, 1243, 1114, 1113), (1243, 1242, 1115, 1114), (1242, 1241, 1116, 1115), (1241, 1240, 1117, 1116), (1240, 1239, 1118, 1117), (62, 1119, 1131, 63), (1119, 1120, 1132, 1131), (1120, 1121, 1133, 1132), (1121, 1122, 1134, 1133), (1122, 1123, 1135, 1134), (1123, 1124, 1136, 1135), (1124, 1125, 1137, 1136), (1125, 1126, 1138, 1137), (1126, 1127, 1139, 1138), (1127, 1128, 1140, 1139), (1128, 1129, 1141, 1140), (1129, 1130, 1142, 1141), (61, 1107, 1119, 62), (1107, 1108, 1120, 1119), (1108, 1109, 1121, 1120), (1109, 1110, 1122, 1121), (1110, 1111, 1123, 1122), (1111, 1112, 1124, 1123), (1112, 1113, 1125, 1124), (1113, 1114, 1126, 1125), (1114, 1115, 1127, 1126), (1115, 1116, 1128, 1127), (1116, 1117, 1129, 1128), (1117, 1118, 1130, 1129), (58, 1226, 1143, 64), (1226, 1225, 1144, 1143), (1225, 1224, 1145, 1144), (1224, 1223, 1146, 1145), (1223, 1222, 1147, 1146), (1222, 1221, 1148, 1147), (1221, 1220, 1149, 1148), (1220, 1219, 1150, 1149), (1219, 1218, 1151, 1150), (1218, 1217, 1152, 1151), (1217, 1216, 1153, 1152), (1216, 1215, 1154, 1153), (188, 1514, 1226, 58), (1514, 1513, 1225, 1226), (1513, 1512, 1224, 1225), (1512, 1511, 1223, 1224), (1511, 1510, 1222, 1223), (1510, 1509, 1221, 1222), (1509, 1508, 1220, 1221), (1508, 1507, 1219, 1220), (1507, 1506, 1218, 1219), (1506, 1505, 1217, 1218), (1505, 1504, 1216, 1217), (1504, 1503, 1215, 1216), (54, 1178, 1238, 59), (1178, 1177, 1237, 1238), (1177, 1176, 1236, 1237), (1176, 1175, 1235, 1236), (1175, 1174, 1234, 1235), (1174, 1173, 1233, 1234), (1173, 1172, 1232, 1233), (1172, 1171, 1231, 1232), (1171, 1170, 1230, 1231), (1170, 1169, 1229, 1230), (1169, 1168, 1228, 1229), (1168, 1167, 1227, 1228), (363, 1682, 1250, 60), (1682, 1681, 1249, 1250), (1681, 1680, 1248, 1249), (1680, 1679, 1247, 1248), (1679, 1678, 1246, 1247), (1678, 1677, 1245, 1246), (1677, 1676, 1244, 1245), (1676, 1675, 1243, 1244), (1675, 1674, 1242, 1243), (1674, 1673, 1241, 1242), (1673, 1672, 1240, 1241), (1672, 1671, 1239, 1240)])
me_cylinder.polygons.foreach_set('material_index', [4, 3, 4, 4, 4, 4, 3, 3, 3, 3, 3, 3, 3, 3, 3, 3, 3, 6, 3, 3, 3, 5, 3, 4, 4, 4, 4, 3, 3, 3, 6, 3, 5, 4, 4, 4, 4, 6, 3, 3, 3, 3, 4, 4, 5, 4, 4, 3, 4, 3, 3, 4, 4, 6, 3, 5, 4, 6, 6, 6, 6, 6, 6, 6, 6, 6, 6, 6, 3, 3, 3, 3, 3, 3, 3, 3, 3, 3, 3, 3, 3, 3, 3, 3, 3, 3, 3, 3, 3, 3, 6, 6, 6, 6, 6, 6, 6, 6, 6, 6, 6, 6, 6, 6, 6, 6, 6, 6, 6, 6, 6, 6, 3, 3, 3, 3, 3, 3, 3, 3, 3, 3, 3, 3, 3, 3, 3, 3, 3, 3, 3, 3, 3, 3, 6, 6, 6, 6, 6, 6, 6, 6, 6, 6, 6, 3, 3, 3, 3, 3, 3, 3, 3, 3, 3, 3, 3, 3, 3, 3, 3, 3, 3, 3, 3, 3, 3, 3, 3, 3, 3, 3, 3, 3, 3, 3, 3, 3, 3, 3, 3, 3, 3, 3, 3, 3, 3, 3, 3, 6, 6, 6, 6, 6, 6, 6, 6, 6, 6, 6, 6, 6, 6, 6, 6, 6, 6, 6, 6, 6, 6, 6, 6, 6, 6, 6, 6, 6, 6, 6, 6, 6, 6, 6, 6, 6, 6, 6, 6, 6, 6, 6, 6, 6, 6, 6, 6, 6, 6, 6, 6, 6, 6, 6, 6, 6, 6, 6, 6, 6, 6, 6, 6, 6, 6, 6, 6, 6, 6, 6, 6, 6, 6, 6, 6, 6, 6, 6, 6, 6, 6, 6, 6, 6, 6, 6, 6, 6, 6, 6, 6, 6, 6, 6, 6, 6, 6, 6, 6, 6, 6, 6, 6, 6, 6, 6, 6, 6, 6, 6, 6, 6, 6, 6, 6, 6, 6, 6, 6, 6, 6, 6, 6, 6, 6, 6, 6, 6, 6, 6, 6, 6, 6, 6, 6, 6, 6, 6, 6, 6, 6, 6, 6, 6, 6, 6, 6, 6, 6, 6, 6, 6, 6, 6, 6, 6, 6, 6, 6, 6, 6, 6, 6, 6, 6, 6, 6, 6, 6, 6, 6, 6, 6, 6, 6, 6, 6, 6, 6, 6, 6, 6, 6, 6, 6, 6, 6, 6, 6, 6, 6, 6, 6, 6, 6, 6, 6, 6, 6, 6, 6, 6, 6, 6, 6, 6, 6, 6, 6, 6, 6, 6, 6, 6, 6, 6, 6, 6, 6, 6, 6, 6, 6, 6, 6, 6, 6, 6, 6, 6, 6, 6, 6, 6, 6, 6, 6, 6, 6, 6, 6, 6, 6, 6, 6, 6, 6, 6, 6, 6, 6, 6, 6, 6, 6, 6, 6, 6, 6, 6, 6, 6, 6, 4, 4, 4, 4, 4, 4, 4, 4, 4, 4, 4, 4, 3, 3, 3, 3, 3, 3, 3, 3, 3, 3, 3, 3, 3, 3, 3, 3, 3, 3, 3, 3, 3, 3, 3, 3, 4, 4, 4, 4, 4, 4, 4, 4, 4, 4, 4, 4, 4, 4, 4, 4, 4, 4, 4, 4, 4, 4, 4, 4, 4, 4, 4, 4, 4, 4, 4, 4, 4, 4, 4, 4, 5, 5, 5, 5, 5, 5, 5, 5, 5, 5, 5, 5, 3, 3, 3, 3, 3, 3, 3, 3, 3, 3, 3, 3, 3, 3, 3, 3, 3, 3, 3, 3, 3, 3, 3, 3, 6, 6, 6, 6, 6, 6, 6, 6, 6, 6, 6, 6, 4, 4, 4, 4, 4, 4, 4, 4, 4, 4, 4, 4, 3, 3, 3, 3, 3, 3, 3, 3, 3, 3, 3, 3, 5, 5, 5, 5, 5, 5, 5, 5, 5, 5, 5, 5, 6, 6, 6, 6, 6, 6, 6, 6, 6, 6, 6, 6, 5, 5, 5, 5, 5, 5, 5, 5, 5, 5, 5, 5, 5, 5, 5, 5, 5, 5, 5, 5, 5, 5, 5, 5, 5, 5, 5, 5, 5, 5, 5, 5, 5, 5, 5, 5, 4, 4, 4, 4, 4, 4, 4, 4, 4, 4, 4, 4, 4, 4, 4, 4, 4, 4, 4, 4, 4, 4, 4, 4, 4, 4, 4, 4, 4, 4, 4, 4, 4, 4, 4, 4, 3, 3, 3, 3, 3, 3, 3, 3, 3, 3, 3, 3, 3, 3, 3, 3, 3, 3, 3, 3, 3, 3, 3, 3, 3, 3, 3, 3, 3, 3, 3, 3, 3, 3, 3, 3, 0, 0, 0, 0, 0, 0, 0, 0, 0, 0, 0, 0, 0, 0, 0, 0, 0, 0, 0, 0, 0, 0, 0, 0, 0, 0, 0, 0, 0, 0, 0, 0, 0, 0, 0, 0, 0, 0, 0, 0, 0, 0, 0, 0, 0, 1, 1, 1, 1, 1, 1, 1, 1, 1, 1, 1, 1, 1, 1, 1, 1, 1, 1, 1, 1, 1, 1, 1, 1, 1, 1, 1, 1, 1, 1, 1, 1, 1, 1, 1, 1, 1, 1, 1, 1, 1, 1, 1, 1, 1, 1, 1, 1, 1, 1, 1, 1, 1, 1, 1, 1, 1, 1, 1, 1, 1, 1, 1, 1, 1, 1, 1, 1, 1, 1, 1, 1, 1, 1, 1, 1, 1, 1, 1, 1, 1, 1, 1, 1, 1, 1, 1, 1, 1, 1, 1, 1, 1, 1, 1, 1, 1, 1, 1, 1, 1, 1, 1, 1, 1, 1, 1, 1, 1, 1, 1, 1, 1, 1, 1, 1, 1, 1, 1, 1, 1, 1, 1, 1, 1, 1, 1, 1, 1, 1, 1, 1, 1, 1, 1, 1, 1, 1, 1, 1, 1, 1, 1, 1, 1, 1, 1, 1, 1, 1, 1, 1, 1, 1, 1, 1, 1, 1, 1, 1, 1, 1, 1, 1, 1, 1, 1, 1, 1, 1, 1, 1, 1, 1, 1, 1, 1, 1, 1, 1, 1, 1, 1, 1, 1, 1, 1, 1, 1, 1, 1, 1, 1, 1, 1, 1, 1, 1, 1, 1, 1, 1, 1, 1, 1, 1, 1, 1, 1, 1, 1, 1, 1, 1, 1, 1, 1, 1, 2, 1, 1, 1, 1, 1, 1, 1, 1, 1, 1, 1, 1, 1, 1, 1, 1, 1, 1, 1, 1, 1, 1, 1, 1, 1, 1, 1, 1, 1, 1, 1, 1, 2, 1, 1, 1, 1, 1, 1, 1, 2, 1, 2, 1, 1, 1, 1, 1, 1, 1, 1, 1, 1, 1, 1, 2, 2, 2, 2, 2, 2, 2, 2, 2, 2, 2, 2, 2, 2, 2, 2, 2, 2, 2, 2, 2, 2, 2, 2, 2, 1, 1, 2, 2, 2, 2, 2, 2, 2, 2, 2, 1, 1, 1, 1, 1, 1, 1, 1, 1, 0, 0, 0, 0, 0, 0, 0, 0, 0, 0, 0, 0, 0, 0, 0, 0, 0, 0, 0, 0, 0, 0, 0, 0, 0, 0, 0, 0, 0, 0, 0, 0, 0, 0, 0, 0, 0, 0, 0, 0, 0, 0, 0, 0, 0, 0, 0, 0, 0, 0, 0, 0, 0, 0, 0, 0, 0, 0, 0, 0, 0, 0, 0, 0, 0, 0, 0, 0, 0, 0, 0, 0, 0, 0, 0, 0, 0, 0, 0, 0, 0, 0, 0, 0, 0, 0, 0, 0, 0, 0, 0, 0, 0, 0, 0, 0, 0, 0, 0, 0, 0, 0, 0, 0, 0, 0, 0, 0, 0, 0, 0, 0, 0, 0, 0, 0, 0, 0, 0, 0, 0, 0, 0, 0, 0, 0, 0, 0, 0, 0, 0, 0, 0, 0, 0, 0, 0, 0, 0, 0, 0, 0, 0, 0, 0, 0, 0, 0, 0, 0, 0, 0, 0, 0, 0, 0, 0, 0, 0, 0, 0, 0, 0, 0, 0, 0, 0, 0, 0, 0, 0, 0, 0, 0, 0, 0, 0, 0, 0, 0, 3, 3, 3, 3, 3, 3, 3, 3, 3, 3, 3, 3, 3, 3, 3, 3, 3, 3, 3, 3, 3, 3, 3, 3, 4, 4, 4, 4, 4, 4, 4, 4, 4, 4, 4, 4, 4, 4, 4, 4, 4, 4, 4, 4, 4, 4, 4, 4, 5, 5, 5, 5, 5, 5, 5, 5, 5, 5, 5, 5, 5, 5, 5, 5, 5, 5, 5, 5, 5, 5, 5, 5, 3, 3, 3, 3, 3, 3, 3, 3, 3, 3, 3, 3, 3, 3, 3, 3, 3, 3, 3, 3, 3, 3, 3, 3, 4, 4, 4, 4, 4, 4, 4, 4, 4, 4, 4, 4, 4, 4, 4, 4, 4, 4, 4, 4, 4, 4, 4, 4, 4, 4, 4, 4, 4, 4, 4, 4, 4, 4, 4, 4, 4, 4, 4, 4, 4, 4, 4, 4, 4, 4, 4, 4, 4, 4, 4, 4, 4, 4, 4, 4, 4, 4, 4, 4, 4, 4, 4, 4, 4, 4, 4, 4, 4, 4, 4, 4, 4, 4, 4, 4, 4, 4, 4, 4, 4, 4, 4, 4, 4, 4, 4, 4, 4, 4, 4, 4, 4, 4, 4, 4, 4, 4, 4, 4, 4, 4, 4, 4, 4, 4, 4, 4, 4, 4, 4, 4, 4, 4, 4, 4, 4, 4, 4, 4, 4, 4, 4, 4, 4, 4, 4, 4, 4, 4, 4, 4, 4, 4, 4, 4, 4, 4, 4, 4, 4, 4, 4, 4, 6, 6, 6, 6, 6, 6, 6, 6, 6, 6, 6, 6, 6, 6, 6, 6, 6, 6, 6, 6, 6, 6, 6, 6, 6, 6, 6, 6, 6, 6, 6, 6, 6, 6, 6, 6, 6, 6, 6, 6, 6, 6, 6, 6, 6, 6, 6, 6, 6, 6, 6, 6, 6, 6, 6, 6, 6, 6, 6, 6, 6, 6, 6, 6, 6, 6, 6, 6, 6, 6, 6, 6, 6, 6, 6, 6, 6, 6, 6, 6, 6, 6, 6, 6, 6, 6, 6, 6, 6, 6, 6, 6, 6, 6, 6, 6, 6, 6, 6, 6, 6, 6, 6, 6, 6, 6, 6, 6, 6, 6, 6, 6, 6, 6, 6, 6, 6, 6, 6, 6, 6, 6, 6, 6, 6, 6, 6, 6, 6, 6, 6, 6, 6, 6, 6, 6, 6, 6, 6, 6, 6, 6, 6, 6, 6, 6, 6, 6, 6, 6, 6, 6, 6, 6, 6, 6, 6, 6, 6, 6, 6, 6, 6, 6, 6, 6, 6, 6, 6, 6, 6, 6, 6, 6, 6, 6, 6, 6, 6, 6, 6, 6, 6, 6, 6, 6, 6, 6, 6, 6, 6, 6, 6, 6, 6, 6, 6, 6, 6, 6, 6, 6, 6, 6, 6, 6, 6, 6, 6, 6, 6, 6, 6, 6, 6, 6, 6, 6, 6, 6, 6, 6, 6, 6, 6, 6, 6, 6, 6, 6, 6, 6, 6, 6, 6, 6, 6, 6, 6, 6, 6, 6, 6, 6, 6, 6, 6, 6, 6, 6, 6, 6, 6, 6, 6, 6, 6, 6, 6, 6, 6, 6, 6, 6, 4, 4, 4, 4, 4, 4, 4, 4, 4, 4, 4, 4, 5, 5, 5, 5, 5, 5, 5, 5, 5, 5, 5, 5, 3, 3, 3, 3, 3, 3, 3, 3, 3, 3, 3, 3, 6, 6, 6, 6, 6, 6, 6, 6, 6, 6, 6, 6, 4, 4, 4, 4, 4, 4, 4, 4, 4, 4, 4, 4, 5, 5, 5, 5, 5, 5, 5, 5, 5, 5, 5, 5, 4, 4, 4, 4, 4, 4, 4, 4, 4, 4, 4, 4, 3, 3, 3, 3, 3, 3, 3, 3, 3, 3, 3, 3, 6, 6, 6, 6, 6, 6, 6, 6, 6, 6, 6, 6, 4, 4, 4, 4, 4, 4, 4, 4, 4, 4, 4, 4, 4, 4, 4, 4, 4, 4, 4, 4, 4, 4, 4, 4])
me_cylinder.materials.append(mat_material_001)
me_cylinder.materials.append(mat_lampmat)
me_cylinder.materials.append(mat_lampmat2)
me_cylinder.materials.append(mat_metallamp)
me_cylinder.materials.append(mat_metallamp2)
me_cylinder.materials.append(mat_metalllammp3)
me_cylinder.materials.append(mat_sheetlamp)
me_cylinder.use_remesh_preserve_volume = False
me_cylinder.use_remesh_preserve_attributes = False
me_cylinder.use_mirror_vertex_groups = False
me_cylinder.update()

# ---- objects
ob_cylinder = bpy.data.objects.new('Cylinder', me_cylinder)
ob_lamp = bpy.data.objects.new('Lamp', light_lamp)
ob_camera = bpy.data.objects.new('Camera', cam_camera)

# ---- transforms, parenting, visibility, modifiers, constraints
ob_cylinder.location = (-0.04794, 2.093, 0.6414)
ob_cylinder.rotation_euler = (1.571, 0.0, 0.0)
ob_cylinder.scale = (0.1292, 0.1292, 0.1292)
ob_cylinder.lineart.crease_threshold = 0.0
ob_lamp.location = (4.076, 1.005, 5.904)
ob_lamp.rotation_euler = (0.6503, 0.05522, 1.866)
ob_lamp.lock_rotations_4d = False
ob_lamp.empty_display_type = 'ARROWS'
ob_lamp.color = (0.0, 0.0, 0.0, 0.0)
ob_lamp.lineart.crease_threshold = 0.0
ob_camera.location = (7.481, -6.508, 5.344)
ob_camera.rotation_euler = (1.109, 0.01082, 0.8149)
ob_camera.lock_rotations_4d = False
ob_camera.empty_display_type = 'ARROWS'
ob_camera.color = (0.0, 0.0, 0.0, 0.0)
ob_camera.display_type = 'WIRE'
ob_camera.lineart.crease_threshold = 0.0

# ---- collection membership
col_collection_1.objects.link(ob_cylinder)
col_collection_1.objects.link(ob_lamp)
col_collection_1.objects.link(ob_camera)

# ---- scene / render settings (as saved in the file)
scene.camera = ob_camera
scene.frame_start = 1; scene.frame_end = 250; scene.frame_set(1)
scene.render.engine = 'BLENDER_EEVEE_NEXT'
scene.render.resolution_percentage = 50
scene.render.dither_intensity = 0.0
scene.cycles.use_denoising = False
scene.cycles.samples = 128
scene.cycles.sampling_pattern = 'TABULATED_SOBOL'
scene.cycles.light_sampling_threshold = 0.0
scene.cycles.use_adaptive_sampling = False
scene.cycles.use_light_tree = False
scene.cycles.blur_glossy = 0.0
scene.cycles.sample_clamp_indirect = 0.0
scene.view_settings.view_transform = 'Standard'
bpy.context.view_layer.update()

